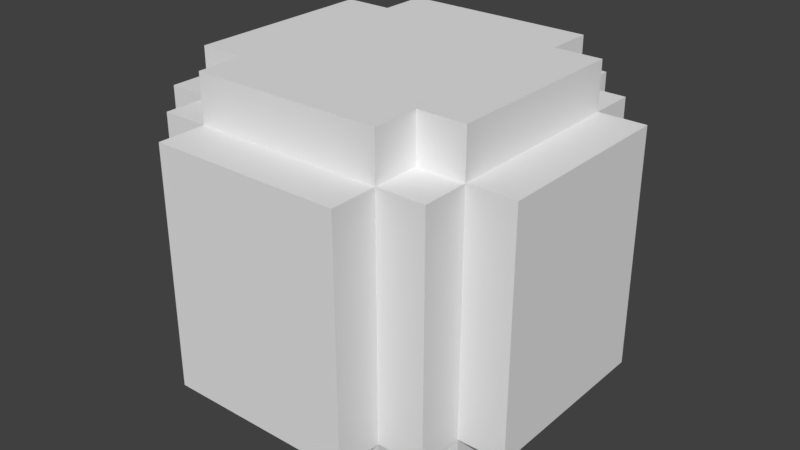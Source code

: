 # Source: Barrel01.blend  (saved by Blender 2.79.0; exported with 4.5.12 LTS)
import bpy
from mathutils import Matrix  # noqa: F401  (used for matrix-valued properties, if any)

bpy.ops.wm.read_factory_settings(use_empty=True)
scene = bpy.context.scene
scene.name = 'Scene'

# ---- collections
col_collection_1 = bpy.data.collections.new('Collection 1'); scene.collection.children.link(col_collection_1)

# ---- world
world_world = bpy.data.worlds.new('World'); scene.world = world_world
world_world.color = (0.05088, 0.05088, 0.05088)
world_world.use_sun_shadow = False
world_world.sun_shadow_jitter_overblur = 0.0
world_world.cycles.sampling_method = 'MANUAL'

# ---- meshes
me_barrel01_001 = bpy.data.meshes.new('barrel01.001')
me_barrel01_001.from_pydata([(-0.2, -0.3, 0.0), (-0.2, -0.3, 0.1), (-0.2, -0.2, 0.1), (-0.2, -0.2, 0.0), (-0.3, -0.2, 0.0), (-0.3, -0.2, 0.1), (-0.3, -0.1, 0.1), (-0.3, -0.1, 0.0), (-0.3, -0.1, 0.0), (-0.3, -0.1, 0.1), (-0.3, 0.0, 0.1), (-0.3, 0.0, 0.0), (-0.3, 0.0, 0.0), (-0.3, 0.0, 0.1), (-0.3, 0.1, 0.1), (-0.3, 0.1, 0.0), (-0.3, 0.1, 0.0), (-0.3, 0.1, 0.1), (-0.3, 0.2, 0.1), (-0.3, 0.2, 0.0), (-0.2, 0.2, 0.0), (-0.2, 0.2, 0.1), (-0.2, 0.3, 0.1), (-0.2, 0.3, 0.0), (-0.2, -0.4, 0.1), (-0.2, -0.4, 0.2), (-0.2, -0.3, 0.2), (-0.2, -0.3, 0.1), (-0.3, -0.3, 0.1), (-0.3, -0.3, 0.2), (-0.3, -0.2, 0.2), (-0.3, -0.2, 0.1), (-0.4, -0.2, 0.1), (-0.4, -0.2, 0.2), (-0.4, -0.1, 0.2), (-0.4, -0.1, 0.1), (-0.4, -0.1, 0.1), (-0.4, -0.1, 0.2), (-0.4, 0.0, 0.2), (-0.4, 0.0, 0.1), (-0.4, 0.0, 0.1), (-0.4, 0.0, 0.2), (-0.4, 0.1, 0.2), (-0.4, 0.1, 0.1), (-0.4, 0.1, 0.1), (-0.4, 0.1, 0.2), (-0.4, 0.2, 0.2), (-0.4, 0.2, 0.1), (-0.3, 0.2, 0.1), (-0.3, 0.2, 0.2), (-0.3, 0.3, 0.2), (-0.3, 0.3, 0.1), (-0.2, 0.3, 0.1), (-0.2, 0.3, 0.2), (-0.2, 0.4, 0.2), (-0.2, 0.4, 0.1), (-0.2, -0.4, 0.2), (-0.2, -0.4, 0.3), (-0.2, -0.3, 0.3), (-0.2, -0.3, 0.2), (-0.3, -0.3, 0.2), (-0.3, -0.3, 0.3), (-0.3, -0.2, 0.3), (-0.3, -0.2, 0.2), (-0.4, -0.2, 0.2), (-0.4, -0.2, 0.3), (-0.4, -0.1, 0.3), (-0.4, -0.1, 0.2), (-0.4, -0.1, 0.2), (-0.4, -0.1, 0.3), (-0.4, 0.0, 0.3), (-0.4, 0.0, 0.2), (-0.4, 0.0, 0.2), (-0.4, 0.0, 0.3), (-0.4, 0.1, 0.3), (-0.4, 0.1, 0.2), (-0.4, 0.1, 0.2), (-0.4, 0.1, 0.3), (-0.4, 0.2, 0.3), (-0.4, 0.2, 0.2), (-0.3, 0.2, 0.2), (-0.3, 0.2, 0.3), (-0.3, 0.3, 0.3), (-0.3, 0.3, 0.2), (-0.2, 0.3, 0.2), (-0.2, 0.3, 0.3), (-0.2, 0.4, 0.3), (-0.2, 0.4, 0.2), (-0.2, -0.4, 0.3), (-0.2, -0.4, 0.4), (-0.2, -0.3, 0.4), (-0.2, -0.3, 0.3), (-0.3, -0.3, 0.3), (-0.3, -0.3, 0.4), (-0.3, -0.2, 0.4), (-0.3, -0.2, 0.3), (-0.4, -0.2, 0.3), (-0.4, -0.2, 0.4), (-0.4, -0.1, 0.4), (-0.4, -0.1, 0.3), (-0.4, -0.1, 0.3), (-0.4, -0.1, 0.4), (-0.4, 0.0, 0.4), (-0.4, 0.0, 0.3), (-0.4, 0.0, 0.3), (-0.4, 0.0, 0.4), (-0.4, 0.1, 0.4), (-0.4, 0.1, 0.3), (-0.4, 0.1, 0.3), (-0.4, 0.1, 0.4), (-0.4, 0.2, 0.4), (-0.4, 0.2, 0.3), (-0.3, 0.2, 0.3), (-0.3, 0.2, 0.4), (-0.3, 0.3, 0.4), (-0.3, 0.3, 0.3), (-0.2, 0.3, 0.3), (-0.2, 0.3, 0.4), (-0.2, 0.4, 0.4), (-0.2, 0.4, 0.3), (-0.2, -0.4, 0.4), (-0.2, -0.4, 0.5), (-0.2, -0.3, 0.5), (-0.2, -0.3, 0.4), (-0.3, -0.3, 0.4), (-0.3, -0.3, 0.5), (-0.3, -0.2, 0.5), (-0.3, -0.2, 0.4), (-0.4, -0.2, 0.4), (-0.4, -0.2, 0.5), (-0.4, -0.1, 0.5), (-0.4, -0.1, 0.4), (-0.4, -0.1, 0.4), (-0.4, -0.1, 0.5), (-0.4, 0.0, 0.5), (-0.4, 0.0, 0.4), (-0.4, 0.0, 0.4), (-0.4, 0.0, 0.5), (-0.4, 0.1, 0.5), (-0.4, 0.1, 0.4), (-0.4, 0.1, 0.4), (-0.4, 0.1, 0.5), (-0.4, 0.2, 0.5), (-0.4, 0.2, 0.4), (-0.3, 0.2, 0.4), (-0.3, 0.2, 0.5), (-0.3, 0.3, 0.5), (-0.3, 0.3, 0.4), (-0.2, 0.3, 0.4), (-0.2, 0.3, 0.5), (-0.2, 0.4, 0.5), (-0.2, 0.4, 0.4), (-0.2, -0.4, 0.5), (-0.2, -0.4, 0.6), (-0.2, -0.3, 0.6), (-0.2, -0.3, 0.5), (-0.3, -0.3, 0.5), (-0.3, -0.3, 0.6), (-0.3, -0.2, 0.6), (-0.3, -0.2, 0.5), (-0.4, -0.2, 0.5), (-0.4, -0.2, 0.6), (-0.4, -0.1, 0.6), (-0.4, -0.1, 0.5), (-0.4, -0.1, 0.5), (-0.4, -0.1, 0.6), (-0.4, 0.0, 0.6), (-0.4, 0.0, 0.5), (-0.4, 0.0, 0.5), (-0.4, 0.0, 0.6), (-0.4, 0.1, 0.6), (-0.4, 0.1, 0.5), (-0.4, 0.1, 0.5), (-0.4, 0.1, 0.6), (-0.4, 0.2, 0.6), (-0.4, 0.2, 0.5), (-0.3, 0.2, 0.5), (-0.3, 0.2, 0.6), (-0.3, 0.3, 0.6), (-0.3, 0.3, 0.5), (-0.2, 0.3, 0.5), (-0.2, 0.3, 0.6), (-0.2, 0.4, 0.6), (-0.2, 0.4, 0.5), (-0.2, -0.3, 0.6), (-0.2, -0.3, 0.7), (-0.2, -0.2, 0.7), (-0.2, -0.2, 0.6), (-0.3, -0.2, 0.6), (-0.3, -0.2, 0.7), (-0.3, -0.1, 0.7), (-0.3, -0.1, 0.6), (-0.3, -0.1, 0.6), (-0.3, -0.1, 0.7), (-0.3, 0.0, 0.7), (-0.3, 0.0, 0.6), (-0.3, 0.0, 0.6), (-0.3, 0.0, 0.7), (-0.3, 0.1, 0.7), (-0.3, 0.1, 0.6), (-0.3, 0.1, 0.6), (-0.3, 0.1, 0.7), (-0.3, 0.2, 0.7), (-0.3, 0.2, 0.6), (-0.2, 0.2, 0.6), (-0.2, 0.2, 0.7), (-0.2, 0.3, 0.7), (-0.2, 0.3, 0.6), (0.2, -0.3, 0.0), (0.2, -0.2, 0.0), (0.2, -0.2, 0.1), (0.2, -0.3, 0.1), (0.3, -0.2, 0.0), (0.3, -0.1, 0.0), (0.3, -0.1, 0.1), (0.3, -0.2, 0.1), (0.3, -0.1, 0.0), (0.3, 0.0, 0.0), (0.3, 0.0, 0.1), (0.3, -0.1, 0.1), (0.3, 0.0, 0.0), (0.3, 0.1, 0.0), (0.3, 0.1, 0.1), (0.3, 0.0, 0.1), (0.3, 0.1, 0.0), (0.3, 0.2, 0.0), (0.3, 0.2, 0.1), (0.3, 0.1, 0.1), (0.2, 0.2, 0.0), (0.2, 0.3, 0.0), (0.2, 0.3, 0.1), (0.2, 0.2, 0.1), (0.2, -0.4, 0.1), (0.2, -0.3, 0.1), (0.2, -0.3, 0.2), (0.2, -0.4, 0.2), (0.3, -0.3, 0.1), (0.3, -0.2, 0.1), (0.3, -0.2, 0.2), (0.3, -0.3, 0.2), (0.4, -0.2, 0.1), (0.4, -0.1, 0.1), (0.4, -0.1, 0.2), (0.4, -0.2, 0.2), (0.4, -0.1, 0.1), (0.4, 0.0, 0.1), (0.4, 0.0, 0.2), (0.4, -0.1, 0.2), (0.4, 0.0, 0.1), (0.4, 0.1, 0.1), (0.4, 0.1, 0.2), (0.4, 0.0, 0.2), (0.4, 0.1, 0.1), (0.4, 0.2, 0.1), (0.4, 0.2, 0.2), (0.4, 0.1, 0.2), (0.3, 0.2, 0.1), (0.3, 0.3, 0.1), (0.3, 0.3, 0.2), (0.3, 0.2, 0.2), (0.2, 0.3, 0.1), (0.2, 0.4, 0.1), (0.2, 0.4, 0.2), (0.2, 0.3, 0.2), (0.2, -0.4, 0.2), (0.2, -0.3, 0.2), (0.2, -0.3, 0.3), (0.2, -0.4, 0.3), (0.3, -0.3, 0.2), (0.3, -0.2, 0.2), (0.3, -0.2, 0.3), (0.3, -0.3, 0.3), (0.4, -0.2, 0.2), (0.4, -0.1, 0.2), (0.4, -0.1, 0.3), (0.4, -0.2, 0.3), (0.4, -0.1, 0.2), (0.4, 0.0, 0.2), (0.4, 0.0, 0.3), (0.4, -0.1, 0.3), (0.4, 0.0, 0.2), (0.4, 0.1, 0.2), (0.4, 0.1, 0.3), (0.4, 0.0, 0.3), (0.4, 0.1, 0.2), (0.4, 0.2, 0.2), (0.4, 0.2, 0.3), (0.4, 0.1, 0.3), (0.3, 0.2, 0.2), (0.3, 0.3, 0.2), (0.3, 0.3, 0.3), (0.3, 0.2, 0.3), (0.2, 0.3, 0.2), (0.2, 0.4, 0.2), (0.2, 0.4, 0.3), (0.2, 0.3, 0.3), (0.2, -0.4, 0.3), (0.2, -0.3, 0.3), (0.2, -0.3, 0.4), (0.2, -0.4, 0.4), (0.3, -0.3, 0.3), (0.3, -0.2, 0.3), (0.3, -0.2, 0.4), (0.3, -0.3, 0.4), (0.4, -0.2, 0.3), (0.4, -0.1, 0.3), (0.4, -0.1, 0.4), (0.4, -0.2, 0.4), (0.4, -0.1, 0.3), (0.4, 0.0, 0.3), (0.4, 0.0, 0.4), (0.4, -0.1, 0.4), (0.4, 0.0, 0.3), (0.4, 0.1, 0.3), (0.4, 0.1, 0.4), (0.4, 0.0, 0.4), (0.4, 0.1, 0.3), (0.4, 0.2, 0.3), (0.4, 0.2, 0.4), (0.4, 0.1, 0.4), (0.3, 0.2, 0.3), (0.3, 0.3, 0.3), (0.3, 0.3, 0.4), (0.3, 0.2, 0.4), (0.2, 0.3, 0.3), (0.2, 0.4, 0.3), (0.2, 0.4, 0.4), (0.2, 0.3, 0.4), (0.2, -0.4, 0.4), (0.2, -0.3, 0.4), (0.2, -0.3, 0.5), (0.2, -0.4, 0.5), (0.3, -0.3, 0.4), (0.3, -0.2, 0.4), (0.3, -0.2, 0.5), (0.3, -0.3, 0.5), (0.4, -0.2, 0.4), (0.4, -0.1, 0.4), (0.4, -0.1, 0.5), (0.4, -0.2, 0.5), (0.4, -0.1, 0.4), (0.4, 0.0, 0.4), (0.4, 0.0, 0.5), (0.4, -0.1, 0.5), (0.4, 0.0, 0.4), (0.4, 0.1, 0.4), (0.4, 0.1, 0.5), (0.4, 0.0, 0.5), (0.4, 0.1, 0.4), (0.4, 0.2, 0.4), (0.4, 0.2, 0.5), (0.4, 0.1, 0.5), (0.3, 0.2, 0.4), (0.3, 0.3, 0.4), (0.3, 0.3, 0.5), (0.3, 0.2, 0.5), (0.2, 0.3, 0.4), (0.2, 0.4, 0.4), (0.2, 0.4, 0.5), (0.2, 0.3, 0.5), (0.2, -0.4, 0.5), (0.2, -0.3, 0.5), (0.2, -0.3, 0.6), (0.2, -0.4, 0.6), (0.3, -0.3, 0.5), (0.3, -0.2, 0.5), (0.3, -0.2, 0.6), (0.3, -0.3, 0.6), (0.4, -0.2, 0.5), (0.4, -0.1, 0.5), (0.4, -0.1, 0.6), (0.4, -0.2, 0.6), (0.4, -0.1, 0.5), (0.4, 0.0, 0.5), (0.4, 0.0, 0.6), (0.4, -0.1, 0.6), (0.4, 0.0, 0.5), (0.4, 0.1, 0.5), (0.4, 0.1, 0.6), (0.4, 0.0, 0.6), (0.4, 0.1, 0.5), (0.4, 0.2, 0.5), (0.4, 0.2, 0.6), (0.4, 0.1, 0.6), (0.3, 0.2, 0.5), (0.3, 0.3, 0.5), (0.3, 0.3, 0.6), (0.3, 0.2, 0.6), (0.2, 0.3, 0.5), (0.2, 0.4, 0.5), (0.2, 0.4, 0.6), (0.2, 0.3, 0.6), (0.2, -0.3, 0.6), (0.2, -0.2, 0.6), (0.2, -0.2, 0.7), (0.2, -0.3, 0.7), (0.3, -0.2, 0.6), (0.3, -0.1, 0.6), (0.3, -0.1, 0.7), (0.3, -0.2, 0.7), (0.3, -0.1, 0.6), (0.3, 0.0, 0.6), (0.3, 0.0, 0.7), (0.3, -0.1, 0.7), (0.3, 0.0, 0.6), (0.3, 0.1, 0.6), (0.3, 0.1, 0.7), (0.3, 0.0, 0.7), (0.3, 0.1, 0.6), (0.3, 0.2, 0.6), (0.3, 0.2, 0.7), (0.3, 0.1, 0.7), (0.2, 0.2, 0.6), (0.2, 0.3, 0.6), (0.2, 0.3, 0.7), (0.2, 0.2, 0.7), (-0.2, -0.3, 0.0), (-0.1, -0.3, 0.0), (-0.1, -0.3, 0.1), (-0.2, -0.3, 0.1), (-0.1, -0.3, 0.0), (0.0, -0.3, 0.0), (0.0, -0.3, 0.1), (-0.1, -0.3, 0.1), (0.0, -0.3, 0.0), (0.1, -0.3, 0.0), (0.1, -0.3, 0.1), (0.0, -0.3, 0.1), (0.1, -0.3, 0.0), (0.2, -0.3, 0.0), (0.2, -0.3, 0.1), (0.1, -0.3, 0.1), (-0.3, -0.2, 0.0), (-0.2, -0.2, 0.0), (-0.2, -0.2, 0.1), (-0.3, -0.2, 0.1), (0.2, -0.2, 0.0), (0.3, -0.2, 0.0), (0.3, -0.2, 0.1), (0.2, -0.2, 0.1), (-0.2, -0.4, 0.1), (-0.1, -0.4, 0.1), (-0.1, -0.4, 0.2), (-0.2, -0.4, 0.2), (-0.1, -0.4, 0.1), (0.0, -0.4, 0.1), (0.0, -0.4, 0.2), (-0.1, -0.4, 0.2), (0.0, -0.4, 0.1), (0.1, -0.4, 0.1), (0.1, -0.4, 0.2), (0.0, -0.4, 0.2), (0.1, -0.4, 0.1), (0.2, -0.4, 0.1), (0.2, -0.4, 0.2), (0.1, -0.4, 0.2), (-0.3, -0.3, 0.1), (-0.2, -0.3, 0.1), (-0.2, -0.3, 0.2), (-0.3, -0.3, 0.2), (0.2, -0.3, 0.1), (0.3, -0.3, 0.1), (0.3, -0.3, 0.2), (0.2, -0.3, 0.2), (-0.4, -0.2, 0.1), (-0.3, -0.2, 0.1), (-0.3, -0.2, 0.2), (-0.4, -0.2, 0.2), (0.3, -0.2, 0.1), (0.4, -0.2, 0.1), (0.4, -0.2, 0.2), (0.3, -0.2, 0.2), (-0.2, -0.4, 0.2), (-0.1, -0.4, 0.2), (-0.1, -0.4, 0.3), (-0.2, -0.4, 0.3), (-0.1, -0.4, 0.2), (0.0, -0.4, 0.2), (0.0, -0.4, 0.3), (-0.1, -0.4, 0.3), (0.0, -0.4, 0.2), (0.1, -0.4, 0.2), (0.1, -0.4, 0.3), (0.0, -0.4, 0.3), (0.1, -0.4, 0.2), (0.2, -0.4, 0.2), (0.2, -0.4, 0.3), (0.1, -0.4, 0.3), (-0.3, -0.3, 0.2), (-0.2, -0.3, 0.2), (-0.2, -0.3, 0.3), (-0.3, -0.3, 0.3), (0.2, -0.3, 0.2), (0.3, -0.3, 0.2), (0.3, -0.3, 0.3), (0.2, -0.3, 0.3), (-0.4, -0.2, 0.2), (-0.3, -0.2, 0.2), (-0.3, -0.2, 0.3), (-0.4, -0.2, 0.3), (0.3, -0.2, 0.2), (0.4, -0.2, 0.2), (0.4, -0.2, 0.3), (0.3, -0.2, 0.3), (-0.2, -0.4, 0.3), (-0.1, -0.4, 0.3), (-0.1, -0.4, 0.4), (-0.2, -0.4, 0.4), (-0.1, -0.4, 0.3), (0.0, -0.4, 0.3), (0.0, -0.4, 0.4), (-0.1, -0.4, 0.4), (0.0, -0.4, 0.3), (0.1, -0.4, 0.3), (0.1, -0.4, 0.4), (0.0, -0.4, 0.4), (0.1, -0.4, 0.3), (0.2, -0.4, 0.3), (0.2, -0.4, 0.4), (0.1, -0.4, 0.4), (-0.3, -0.3, 0.3), (-0.2, -0.3, 0.3), (-0.2, -0.3, 0.4), (-0.3, -0.3, 0.4), (0.2, -0.3, 0.3), (0.3, -0.3, 0.3), (0.3, -0.3, 0.4), (0.2, -0.3, 0.4), (-0.4, -0.2, 0.3), (-0.3, -0.2, 0.3), (-0.3, -0.2, 0.4), (-0.4, -0.2, 0.4), (0.3, -0.2, 0.3), (0.4, -0.2, 0.3), (0.4, -0.2, 0.4), (0.3, -0.2, 0.4), (-0.2, -0.4, 0.4), (-0.1, -0.4, 0.4), (-0.1, -0.4, 0.5), (-0.2, -0.4, 0.5), (-0.1, -0.4, 0.4), (0.0, -0.4, 0.4), (0.0, -0.4, 0.5), (-0.1, -0.4, 0.5), (0.0, -0.4, 0.4), (0.1, -0.4, 0.4), (0.1, -0.4, 0.5), (0.0, -0.4, 0.5), (0.1, -0.4, 0.4), (0.2, -0.4, 0.4), (0.2, -0.4, 0.5), (0.1, -0.4, 0.5), (-0.3, -0.3, 0.4), (-0.2, -0.3, 0.4), (-0.2, -0.3, 0.5), (-0.3, -0.3, 0.5), (0.2, -0.3, 0.4), (0.3, -0.3, 0.4), (0.3, -0.3, 0.5), (0.2, -0.3, 0.5), (-0.4, -0.2, 0.4), (-0.3, -0.2, 0.4), (-0.3, -0.2, 0.5), (-0.4, -0.2, 0.5), (0.3, -0.2, 0.4), (0.4, -0.2, 0.4), (0.4, -0.2, 0.5), (0.3, -0.2, 0.5), (-0.2, -0.4, 0.5), (-0.1, -0.4, 0.5), (-0.1, -0.4, 0.6), (-0.2, -0.4, 0.6), (-0.1, -0.4, 0.5), (0.0, -0.4, 0.5), (0.0, -0.4, 0.6), (-0.1, -0.4, 0.6), (0.0, -0.4, 0.5), (0.1, -0.4, 0.5), (0.1, -0.4, 0.6), (0.0, -0.4, 0.6), (0.1, -0.4, 0.5), (0.2, -0.4, 0.5), (0.2, -0.4, 0.6), (0.1, -0.4, 0.6), (-0.3, -0.3, 0.5), (-0.2, -0.3, 0.5), (-0.2, -0.3, 0.6), (-0.3, -0.3, 0.6), (0.2, -0.3, 0.5), (0.3, -0.3, 0.5), (0.3, -0.3, 0.6), (0.2, -0.3, 0.6), (-0.4, -0.2, 0.5), (-0.3, -0.2, 0.5), (-0.3, -0.2, 0.6), (-0.4, -0.2, 0.6), (0.3, -0.2, 0.5), (0.4, -0.2, 0.5), (0.4, -0.2, 0.6), (0.3, -0.2, 0.6), (-0.2, -0.3, 0.6), (-0.1, -0.3, 0.6), (-0.1, -0.3, 0.7), (-0.2, -0.3, 0.7), (-0.1, -0.3, 0.6), (0.0, -0.3, 0.6), (0.0, -0.3, 0.7), (-0.1, -0.3, 0.7), (0.0, -0.3, 0.6), (0.1, -0.3, 0.6), (0.1, -0.3, 0.7), (0.0, -0.3, 0.7), (0.1, -0.3, 0.6), (0.2, -0.3, 0.6), (0.2, -0.3, 0.7), (0.1, -0.3, 0.7), (-0.3, -0.2, 0.6), (-0.2, -0.2, 0.6), (-0.2, -0.2, 0.7), (-0.3, -0.2, 0.7), (0.2, -0.2, 0.6), (0.3, -0.2, 0.6), (0.3, -0.2, 0.7), (0.2, -0.2, 0.7), (-0.3, 0.2, 0.0), (-0.3, 0.2, 0.1), (-0.2, 0.2, 0.1), (-0.2, 0.2, 0.0), (0.2, 0.2, 0.0), (0.2, 0.2, 0.1), (0.3, 0.2, 0.1), (0.3, 0.2, 0.0), (-0.2, 0.3, 0.0), (-0.2, 0.3, 0.1), (-0.1, 0.3, 0.1), (-0.1, 0.3, 0.0), (-0.1, 0.3, 0.0), (-0.1, 0.3, 0.1), (0.0, 0.3, 0.1), (0.0, 0.3, 0.0), (0.0, 0.3, 0.0), (0.0, 0.3, 0.1), (0.1, 0.3, 0.1), (0.1, 0.3, 0.0), (0.1, 0.3, 0.0), (0.1, 0.3, 0.1), (0.2, 0.3, 0.1), (0.2, 0.3, 0.0), (-0.4, 0.2, 0.1), (-0.4, 0.2, 0.2), (-0.3, 0.2, 0.2), (-0.3, 0.2, 0.1), (0.3, 0.2, 0.1), (0.3, 0.2, 0.2), (0.4, 0.2, 0.2), (0.4, 0.2, 0.1), (-0.3, 0.3, 0.1), (-0.3, 0.3, 0.2), (-0.2, 0.3, 0.2), (-0.2, 0.3, 0.1), (0.2, 0.3, 0.1), (0.2, 0.3, 0.2), (0.3, 0.3, 0.2), (0.3, 0.3, 0.1), (-0.2, 0.4, 0.1), (-0.2, 0.4, 0.2), (-0.1, 0.4, 0.2), (-0.1, 0.4, 0.1), (-0.1, 0.4, 0.1), (-0.1, 0.4, 0.2), (0.0, 0.4, 0.2), (0.0, 0.4, 0.1), (0.0, 0.4, 0.1), (0.0, 0.4, 0.2), (0.1, 0.4, 0.2), (0.1, 0.4, 0.1), (0.1, 0.4, 0.1), (0.1, 0.4, 0.2), (0.2, 0.4, 0.2), (0.2, 0.4, 0.1), (-0.4, 0.2, 0.2), (-0.4, 0.2, 0.3), (-0.3, 0.2, 0.3), (-0.3, 0.2, 0.2), (0.3, 0.2, 0.2), (0.3, 0.2, 0.3), (0.4, 0.2, 0.3), (0.4, 0.2, 0.2), (-0.3, 0.3, 0.2), (-0.3, 0.3, 0.3), (-0.2, 0.3, 0.3), (-0.2, 0.3, 0.2), (0.2, 0.3, 0.2), (0.2, 0.3, 0.3), (0.3, 0.3, 0.3), (0.3, 0.3, 0.2), (-0.2, 0.4, 0.2), (-0.2, 0.4, 0.3), (-0.1, 0.4, 0.3), (-0.1, 0.4, 0.2), (-0.1, 0.4, 0.2), (-0.1, 0.4, 0.3), (0.0, 0.4, 0.3), (0.0, 0.4, 0.2), (0.0, 0.4, 0.2), (0.0, 0.4, 0.3), (0.1, 0.4, 0.3), (0.1, 0.4, 0.2), (0.1, 0.4, 0.2), (0.1, 0.4, 0.3), (0.2, 0.4, 0.3), (0.2, 0.4, 0.2), (-0.4, 0.2, 0.3), (-0.4, 0.2, 0.4), (-0.3, 0.2, 0.4), (-0.3, 0.2, 0.3), (0.3, 0.2, 0.3), (0.3, 0.2, 0.4), (0.4, 0.2, 0.4), (0.4, 0.2, 0.3), (-0.3, 0.3, 0.3), (-0.3, 0.3, 0.4), (-0.2, 0.3, 0.4), (-0.2, 0.3, 0.3), (0.2, 0.3, 0.3), (0.2, 0.3, 0.4), (0.3, 0.3, 0.4), (0.3, 0.3, 0.3), (-0.2, 0.4, 0.3), (-0.2, 0.4, 0.4), (-0.1, 0.4, 0.4), (-0.1, 0.4, 0.3), (-0.1, 0.4, 0.3), (-0.1, 0.4, 0.4), (0.0, 0.4, 0.4), (0.0, 0.4, 0.3), (0.0, 0.4, 0.3), (0.0, 0.4, 0.4), (0.1, 0.4, 0.4), (0.1, 0.4, 0.3), (0.1, 0.4, 0.3), (0.1, 0.4, 0.4), (0.2, 0.4, 0.4), (0.2, 0.4, 0.3), (-0.4, 0.2, 0.4), (-0.4, 0.2, 0.5), (-0.3, 0.2, 0.5), (-0.3, 0.2, 0.4), (0.3, 0.2, 0.4), (0.3, 0.2, 0.5), (0.4, 0.2, 0.5), (0.4, 0.2, 0.4), (-0.3, 0.3, 0.4), (-0.3, 0.3, 0.5), (-0.2, 0.3, 0.5), (-0.2, 0.3, 0.4), (0.2, 0.3, 0.4), (0.2, 0.3, 0.5), (0.3, 0.3, 0.5), (0.3, 0.3, 0.4), (-0.2, 0.4, 0.4), (-0.2, 0.4, 0.5), (-0.1, 0.4, 0.5), (-0.1, 0.4, 0.4), (-0.1, 0.4, 0.4), (-0.1, 0.4, 0.5), (0.0, 0.4, 0.5), (0.0, 0.4, 0.4), (0.0, 0.4, 0.4), (0.0, 0.4, 0.5), (0.1, 0.4, 0.5), (0.1, 0.4, 0.4), (0.1, 0.4, 0.4), (0.1, 0.4, 0.5), (0.2, 0.4, 0.5), (0.2, 0.4, 0.4), (-0.4, 0.2, 0.5), (-0.4, 0.2, 0.6), (-0.3, 0.2, 0.6), (-0.3, 0.2, 0.5), (0.3, 0.2, 0.5), (0.3, 0.2, 0.6), (0.4, 0.2, 0.6), (0.4, 0.2, 0.5), (-0.3, 0.3, 0.5), (-0.3, 0.3, 0.6), (-0.2, 0.3, 0.6), (-0.2, 0.3, 0.5), (0.2, 0.3, 0.5), (0.2, 0.3, 0.6), (0.3, 0.3, 0.6), (0.3, 0.3, 0.5), (-0.2, 0.4, 0.5), (-0.2, 0.4, 0.6), (-0.1, 0.4, 0.6), (-0.1, 0.4, 0.5), (-0.1, 0.4, 0.5), (-0.1, 0.4, 0.6), (0.0, 0.4, 0.6), (0.0, 0.4, 0.5), (0.0, 0.4, 0.5), (0.0, 0.4, 0.6), (0.1, 0.4, 0.6), (0.1, 0.4, 0.5), (0.1, 0.4, 0.5), (0.1, 0.4, 0.6), (0.2, 0.4, 0.6), (0.2, 0.4, 0.5), (-0.3, 0.2, 0.6), (-0.3, 0.2, 0.7), (-0.2, 0.2, 0.7), (-0.2, 0.2, 0.6), (0.2, 0.2, 0.6), (0.2, 0.2, 0.7), (0.3, 0.2, 0.7), (0.3, 0.2, 0.6), (-0.2, 0.3, 0.6), (-0.2, 0.3, 0.7), (-0.1, 0.3, 0.7), (-0.1, 0.3, 0.6), (-0.1, 0.3, 0.6), (-0.1, 0.3, 0.7), (0.0, 0.3, 0.7), (0.0, 0.3, 0.6), (0.0, 0.3, 0.6), (0.0, 0.3, 0.7), (0.1, 0.3, 0.7), (0.1, 0.3, 0.6), (0.1, 0.3, 0.6), (0.1, 0.3, 0.7), (0.2, 0.3, 0.7), (0.2, 0.3, 0.6), (-0.2, -0.3, 0.0), (-0.2, -0.2, 0.0), (-0.1, -0.2, 0.0), (-0.1, -0.3, 0.0), (-0.1, -0.3, 0.0), (-0.1, -0.2, 0.0), (0.0, -0.2, 0.0), (0.0, -0.3, 0.0), (0.0, -0.3, 0.0), (0.0, -0.2, 0.0), (0.1, -0.2, 0.0), (0.1, -0.3, 0.0), (0.1, -0.3, 0.0), (0.1, -0.2, 0.0), (0.2, -0.2, 0.0), (0.2, -0.3, 0.0), (-0.3, -0.2, 0.0), (-0.3, -0.1, 0.0), (-0.2, -0.1, 0.0), (-0.2, -0.2, 0.0), (-0.2, -0.2, 0.0), (-0.2, -0.1, 0.0), (-0.1, -0.1, 0.0), (-0.1, -0.2, 0.0), (-0.1, -0.2, 0.0), (-0.1, -0.1, 0.0), (0.0, -0.1, 0.0), (0.0, -0.2, 0.0), (0.0, -0.2, 0.0), (0.0, -0.1, 0.0), (0.1, -0.1, 0.0), (0.1, -0.2, 0.0), (0.1, -0.2, 0.0), (0.1, -0.1, 0.0), (0.2, -0.1, 0.0), (0.2, -0.2, 0.0), (0.2, -0.2, 0.0), (0.2, -0.1, 0.0), (0.3, -0.1, 0.0), (0.3, -0.2, 0.0), (-0.3, -0.1, 0.0), (-0.3, 0.0, 0.0), (-0.2, 0.0, 0.0), (-0.2, -0.1, 0.0), (-0.2, -0.1, 0.0), (-0.2, 0.0, 0.0), (-0.1, 0.0, 0.0), (-0.1, -0.1, 0.0), (-0.1, -0.1, 0.0), (-0.1, 0.0, 0.0), (0.0, 0.0, 0.0), (0.0, -0.1, 0.0), (0.0, -0.1, 0.0), (0.0, 0.0, 0.0), (0.1, 0.0, 0.0), (0.1, -0.1, 0.0), (0.1, -0.1, 0.0), (0.1, 0.0, 0.0), (0.2, 0.0, 0.0), (0.2, -0.1, 0.0), (0.2, -0.1, 0.0), (0.2, 0.0, 0.0), (0.3, 0.0, 0.0), (0.3, -0.1, 0.0), (-0.3, 0.0, 0.0), (-0.3, 0.1, 0.0), (-0.2, 0.1, 0.0), (-0.2, 0.0, 0.0), (-0.2, 0.0, 0.0), (-0.2, 0.1, 0.0), (-0.1, 0.1, 0.0), (-0.1, 0.0, 0.0), (-0.1, 0.0, 0.0), (-0.1, 0.1, 0.0), (0.0, 0.1, 0.0), (0.0, 0.0, 0.0), (0.0, 0.0, 0.0), (0.0, 0.1, 0.0), (0.1, 0.1, 0.0), (0.1, 0.0, 0.0), (0.1, 0.0, 0.0), (0.1, 0.1, 0.0), (0.2, 0.1, 0.0), (0.2, 0.0, 0.0), (0.2, 0.0, 0.0), (0.2, 0.1, 0.0), (0.3, 0.1, 0.0), (0.3, 0.0, 0.0), (-0.3, 0.1, 0.0), (-0.3, 0.2, 0.0), (-0.2, 0.2, 0.0), (-0.2, 0.1, 0.0), (-0.2, 0.1, 0.0), (-0.2, 0.2, 0.0), (-0.1, 0.2, 0.0), (-0.1, 0.1, 0.0), (-0.1, 0.1, 0.0), (-0.1, 0.2, 0.0), (0.0, 0.2, 0.0), (0.0, 0.1, 0.0), (0.0, 0.1, 0.0), (0.0, 0.2, 0.0), (0.1, 0.2, 0.0), (0.1, 0.1, 0.0), (0.1, 0.1, 0.0), (0.1, 0.2, 0.0), (0.2, 0.2, 0.0), (0.2, 0.1, 0.0), (0.2, 0.1, 0.0), (0.2, 0.2, 0.0), (0.3, 0.2, 0.0), (0.3, 0.1, 0.0), (-0.2, 0.2, 0.0), (-0.2, 0.3, 0.0), (-0.1, 0.3, 0.0), (-0.1, 0.2, 0.0), (-0.1, 0.2, 0.0), (-0.1, 0.3, 0.0), (0.0, 0.3, 0.0), (0.0, 0.2, 0.0), (0.0, 0.2, 0.0), (0.0, 0.3, 0.0), (0.1, 0.3, 0.0), (0.1, 0.2, 0.0), (0.1, 0.2, 0.0), (0.1, 0.3, 0.0), (0.2, 0.3, 0.0), (0.2, 0.2, 0.0), (-0.2, -0.4, 0.1), (-0.2, -0.3, 0.1), (-0.1, -0.3, 0.1), (-0.1, -0.4, 0.1), (-0.1, -0.4, 0.1), (-0.1, -0.3, 0.1), (0.0, -0.3, 0.1), (0.0, -0.4, 0.1), (0.0, -0.4, 0.1), (0.0, -0.3, 0.1), (0.1, -0.3, 0.1), (0.1, -0.4, 0.1), (0.1, -0.4, 0.1), (0.1, -0.3, 0.1), (0.2, -0.3, 0.1), (0.2, -0.4, 0.1), (-0.3, -0.3, 0.1), (-0.3, -0.2, 0.1), (-0.2, -0.2, 0.1), (-0.2, -0.3, 0.1), (0.2, -0.3, 0.1), (0.2, -0.2, 0.1), (0.3, -0.2, 0.1), (0.3, -0.3, 0.1), (-0.4, -0.2, 0.1), (-0.4, -0.1, 0.1), (-0.3, -0.1, 0.1), (-0.3, -0.2, 0.1), (0.3, -0.2, 0.1), (0.3, -0.1, 0.1), (0.4, -0.1, 0.1), (0.4, -0.2, 0.1), (-0.4, -0.1, 0.1), (-0.4, 0.0, 0.1), (-0.3, 0.0, 0.1), (-0.3, -0.1, 0.1), (0.3, -0.1, 0.1), (0.3, 0.0, 0.1), (0.4, 0.0, 0.1), (0.4, -0.1, 0.1), (-0.4, 0.0, 0.1), (-0.4, 0.1, 0.1), (-0.3, 0.1, 0.1), (-0.3, 0.0, 0.1), (0.3, 0.0, 0.1), (0.3, 0.1, 0.1), (0.4, 0.1, 0.1), (0.4, 0.0, 0.1), (-0.4, 0.1, 0.1), (-0.4, 0.2, 0.1), (-0.3, 0.2, 0.1), (-0.3, 0.1, 0.1), (0.3, 0.1, 0.1), (0.3, 0.2, 0.1), (0.4, 0.2, 0.1), (0.4, 0.1, 0.1), (-0.3, 0.2, 0.1), (-0.3, 0.3, 0.1), (-0.2, 0.3, 0.1), (-0.2, 0.2, 0.1), (0.2, 0.2, 0.1), (0.2, 0.3, 0.1), (0.3, 0.3, 0.1), (0.3, 0.2, 0.1), (-0.2, 0.3, 0.1), (-0.2, 0.4, 0.1), (-0.1, 0.4, 0.1), (-0.1, 0.3, 0.1), (-0.1, 0.3, 0.1), (-0.1, 0.4, 0.1), (0.0, 0.4, 0.1), (0.0, 0.3, 0.1), (0.0, 0.3, 0.1), (0.0, 0.4, 0.1), (0.1, 0.4, 0.1), (0.1, 0.3, 0.1), (0.1, 0.3, 0.1), (0.1, 0.4, 0.1), (0.2, 0.4, 0.1), (0.2, 0.3, 0.1), (-0.2, -0.4, 0.6), (-0.1, -0.4, 0.6), (-0.1, -0.3, 0.6), (-0.2, -0.3, 0.6), (-0.1, -0.4, 0.6), (0.0, -0.4, 0.6), (0.0, -0.3, 0.6), (-0.1, -0.3, 0.6), (0.0, -0.4, 0.6), (0.1, -0.4, 0.6), (0.1, -0.3, 0.6), (0.0, -0.3, 0.6), (0.1, -0.4, 0.6), (0.2, -0.4, 0.6), (0.2, -0.3, 0.6), (0.1, -0.3, 0.6), (-0.3, -0.3, 0.6), (-0.2, -0.3, 0.6), (-0.2, -0.2, 0.6), (-0.3, -0.2, 0.6), (0.2, -0.3, 0.6), (0.3, -0.3, 0.6), (0.3, -0.2, 0.6), (0.2, -0.2, 0.6), (-0.4, -0.2, 0.6), (-0.3, -0.2, 0.6), (-0.3, -0.1, 0.6), (-0.4, -0.1, 0.6), (0.3, -0.2, 0.6), (0.4, -0.2, 0.6), (0.4, -0.1, 0.6), (0.3, -0.1, 0.6), (-0.4, -0.1, 0.6), (-0.3, -0.1, 0.6), (-0.3, 0.0, 0.6), (-0.4, 0.0, 0.6), (0.3, -0.1, 0.6), (0.4, -0.1, 0.6), (0.4, 0.0, 0.6), (0.3, 0.0, 0.6), (-0.4, 0.0, 0.6), (-0.3, 0.0, 0.6), (-0.3, 0.1, 0.6), (-0.4, 0.1, 0.6), (0.3, 0.0, 0.6), (0.4, 0.0, 0.6), (0.4, 0.1, 0.6), (0.3, 0.1, 0.6), (-0.4, 0.1, 0.6), (-0.3, 0.1, 0.6), (-0.3, 0.2, 0.6), (-0.4, 0.2, 0.6), (0.3, 0.1, 0.6), (0.4, 0.1, 0.6), (0.4, 0.2, 0.6), (0.3, 0.2, 0.6), (-0.3, 0.2, 0.6), (-0.2, 0.2, 0.6), (-0.2, 0.3, 0.6), (-0.3, 0.3, 0.6), (0.2, 0.2, 0.6), (0.3, 0.2, 0.6), (0.3, 0.3, 0.6), (0.2, 0.3, 0.6), (-0.2, 0.3, 0.6), (-0.1, 0.3, 0.6), (-0.1, 0.4, 0.6), (-0.2, 0.4, 0.6), (-0.1, 0.3, 0.6), (0.0, 0.3, 0.6), (0.0, 0.4, 0.6), (-0.1, 0.4, 0.6), (0.0, 0.3, 0.6), (0.1, 0.3, 0.6), (0.1, 0.4, 0.6), (0.0, 0.4, 0.6), (0.1, 0.3, 0.6), (0.2, 0.3, 0.6), (0.2, 0.4, 0.6), (0.1, 0.4, 0.6), (-0.2, -0.3, 0.7), (-0.1, -0.3, 0.7), (-0.1, -0.2, 0.7), (-0.2, -0.2, 0.7), (-0.1, -0.3, 0.7), (0.0, -0.3, 0.7), (0.0, -0.2, 0.7), (-0.1, -0.2, 0.7), (0.0, -0.3, 0.7), (0.1, -0.3, 0.7), (0.1, -0.2, 0.7), (0.0, -0.2, 0.7), (0.1, -0.3, 0.7), (0.2, -0.3, 0.7), (0.2, -0.2, 0.7), (0.1, -0.2, 0.7), (-0.3, -0.2, 0.7), (-0.2, -0.2, 0.7), (-0.2, -0.1, 0.7), (-0.3, -0.1, 0.7), (-0.2, -0.2, 0.7), (-0.1, -0.2, 0.7), (-0.1, -0.1, 0.7), (-0.2, -0.1, 0.7), (-0.1, -0.2, 0.7), (0.0, -0.2, 0.7), (0.0, -0.1, 0.7), (-0.1, -0.1, 0.7), (0.0, -0.2, 0.7), (0.1, -0.2, 0.7), (0.1, -0.1, 0.7), (0.0, -0.1, 0.7), (0.1, -0.2, 0.7), (0.2, -0.2, 0.7), (0.2, -0.1, 0.7), (0.1, -0.1, 0.7), (0.2, -0.2, 0.7), (0.3, -0.2, 0.7), (0.3, -0.1, 0.7), (0.2, -0.1, 0.7), (-0.3, -0.1, 0.7), (-0.2, -0.1, 0.7), (-0.2, 0.0, 0.7), (-0.3, 0.0, 0.7), (-0.2, -0.1, 0.7), (-0.1, -0.1, 0.7), (-0.1, 0.0, 0.7), (-0.2, 0.0, 0.7), (-0.1, -0.1, 0.7), (0.0, -0.1, 0.7), (0.0, 0.0, 0.7), (-0.1, 0.0, 0.7), (0.0, -0.1, 0.7), (0.1, -0.1, 0.7), (0.1, 0.0, 0.7), (0.0, 0.0, 0.7), (0.1, -0.1, 0.7), (0.2, -0.1, 0.7), (0.2, 0.0, 0.7), (0.1, 0.0, 0.7), (0.2, -0.1, 0.7), (0.3, -0.1, 0.7), (0.3, 0.0, 0.7), (0.2, 0.0, 0.7), (-0.3, 0.0, 0.7), (-0.2, 0.0, 0.7), (-0.2, 0.1, 0.7), (-0.3, 0.1, 0.7), (-0.2, 0.0, 0.7), (-0.1, 0.0, 0.7), (-0.1, 0.1, 0.7), (-0.2, 0.1, 0.7), (-0.1, 0.0, 0.7), (0.0, 0.0, 0.7), (0.0, 0.1, 0.7), (-0.1, 0.1, 0.7), (0.0, 0.0, 0.7), (0.1, 0.0, 0.7), (0.1, 0.1, 0.7), (0.0, 0.1, 0.7), (0.1, 0.0, 0.7), (0.2, 0.0, 0.7), (0.2, 0.1, 0.7), (0.1, 0.1, 0.7), (0.2, 0.0, 0.7), (0.3, 0.0, 0.7), (0.3, 0.1, 0.7), (0.2, 0.1, 0.7), (-0.3, 0.1, 0.7), (-0.2, 0.1, 0.7), (-0.2, 0.2, 0.7), (-0.3, 0.2, 0.7), (-0.2, 0.1, 0.7), (-0.1, 0.1, 0.7), (-0.1, 0.2, 0.7), (-0.2, 0.2, 0.7), (-0.1, 0.1, 0.7), (0.0, 0.1, 0.7), (0.0, 0.2, 0.7), (-0.1, 0.2, 0.7), (0.0, 0.1, 0.7), (0.1, 0.1, 0.7), (0.1, 0.2, 0.7), (0.0, 0.2, 0.7), (0.1, 0.1, 0.7), (0.2, 0.1, 0.7), (0.2, 0.2, 0.7), (0.1, 0.2, 0.7), (0.2, 0.1, 0.7), (0.3, 0.1, 0.7), (0.3, 0.2, 0.7), (0.2, 0.2, 0.7), (-0.2, 0.2, 0.7), (-0.1, 0.2, 0.7), (-0.1, 0.3, 0.7), (-0.2, 0.3, 0.7), (-0.1, 0.2, 0.7), (0.0, 0.2, 0.7), (0.0, 0.3, 0.7), (-0.1, 0.3, 0.7), (0.0, 0.2, 0.7), (0.1, 0.2, 0.7), (0.1, 0.3, 0.7), (0.0, 0.3, 0.7), (0.1, 0.2, 0.7), (0.2, 0.2, 0.7), (0.2, 0.3, 0.7), (0.1, 0.3, 0.7)], [], [(0, 1, 2, 3), (4, 5, 6, 7), (8, 9, 10, 11), (12, 13, 14, 15), (16, 17, 18, 19), (20, 21, 22, 23), (24, 25, 26, 27), (28, 29, 30, 31), (32, 33, 34, 35), (36, 37, 38, 39), (40, 41, 42, 43), (44, 45, 46, 47), (48, 49, 50, 51), (52, 53, 54, 55), (56, 57, 58, 59), (60, 61, 62, 63), (64, 65, 66, 67), (68, 69, 70, 71), (72, 73, 74, 75), (76, 77, 78, 79), (80, 81, 82, 83), (84, 85, 86, 87), (88, 89, 90, 91), (92, 93, 94, 95), (96, 97, 98, 99), (100, 101, 102, 103), (104, 105, 106, 107), (108, 109, 110, 111), (112, 113, 114, 115), (116, 117, 118, 119), (120, 121, 122, 123), (124, 125, 126, 127), (128, 129, 130, 131), (132, 133, 134, 135), (136, 137, 138, 139), (140, 141, 142, 143), (144, 145, 146, 147), (148, 149, 150, 151), (152, 153, 154, 155), (156, 157, 158, 159), (160, 161, 162, 163), (164, 165, 166, 167), (168, 169, 170, 171), (172, 173, 174, 175), (176, 177, 178, 179), (180, 181, 182, 183), (184, 185, 186, 187), (188, 189, 190, 191), (192, 193, 194, 195), (196, 197, 198, 199), (200, 201, 202, 203), (204, 205, 206, 207), (208, 209, 210, 211), (212, 213, 214, 215), (216, 217, 218, 219), (220, 221, 222, 223), (224, 225, 226, 227), (228, 229, 230, 231), (232, 233, 234, 235), (236, 237, 238, 239), (240, 241, 242, 243), (244, 245, 246, 247), (248, 249, 250, 251), (252, 253, 254, 255), (256, 257, 258, 259), (260, 261, 262, 263), (264, 265, 266, 267), (268, 269, 270, 271), (272, 273, 274, 275), (276, 277, 278, 279), (280, 281, 282, 283), (284, 285, 286, 287), (288, 289, 290, 291), (292, 293, 294, 295), (296, 297, 298, 299), (300, 301, 302, 303), (304, 305, 306, 307), (308, 309, 310, 311), (312, 313, 314, 315), (316, 317, 318, 319), (320, 321, 322, 323), (324, 325, 326, 327), (328, 329, 330, 331), (332, 333, 334, 335), (336, 337, 338, 339), (340, 341, 342, 343), (344, 345, 346, 347), (348, 349, 350, 351), (352, 353, 354, 355), (356, 357, 358, 359), (360, 361, 362, 363), (364, 365, 366, 367), (368, 369, 370, 371), (372, 373, 374, 375), (376, 377, 378, 379), (380, 381, 382, 383), (384, 385, 386, 387), (388, 389, 390, 391), (392, 393, 394, 395), (396, 397, 398, 399), (400, 401, 402, 403), (404, 405, 406, 407), (408, 409, 410, 411), (412, 413, 414, 415), (416, 417, 418, 419), (420, 421, 422, 423), (424, 425, 426, 427), (428, 429, 430, 431), (432, 433, 434, 435), (436, 437, 438, 439), (440, 441, 442, 443), (444, 445, 446, 447), (448, 449, 450, 451), (452, 453, 454, 455), (456, 457, 458, 459), (460, 461, 462, 463), (464, 465, 466, 467), (468, 469, 470, 471), (472, 473, 474, 475), (476, 477, 478, 479), (480, 481, 482, 483), (484, 485, 486, 487), (488, 489, 490, 491), (492, 493, 494, 495), (496, 497, 498, 499), (500, 501, 502, 503), (504, 505, 506, 507), (508, 509, 510, 511), (512, 513, 514, 515), (516, 517, 518, 519), (520, 521, 522, 523), (524, 525, 526, 527), (528, 529, 530, 531), (532, 533, 534, 535), (536, 537, 538, 539), (540, 541, 542, 543), (544, 545, 546, 547), (548, 549, 550, 551), (552, 553, 554, 555), (556, 557, 558, 559), (560, 561, 562, 563), (564, 565, 566, 567), (568, 569, 570, 571), (572, 573, 574, 575), (576, 577, 578, 579), (580, 581, 582, 583), (584, 585, 586, 587), (588, 589, 590, 591), (592, 593, 594, 595), (596, 597, 598, 599), (600, 601, 602, 603), (604, 605, 606, 607), (608, 609, 610, 611), (612, 613, 614, 615), (616, 617, 618, 619), (620, 621, 622, 623), (624, 625, 626, 627), (628, 629, 630, 631), (632, 633, 634, 635), (636, 637, 638, 639), (640, 641, 642, 643), (644, 645, 646, 647), (648, 649, 650, 651), (652, 653, 654, 655), (656, 657, 658, 659), (660, 661, 662, 663), (664, 665, 666, 667), (668, 669, 670, 671), (672, 673, 674, 675), (676, 677, 678, 679), (680, 681, 682, 683), (684, 685, 686, 687), (688, 689, 690, 691), (692, 693, 694, 695), (696, 697, 698, 699), (700, 701, 702, 703), (704, 705, 706, 707), (708, 709, 710, 711), (712, 713, 714, 715), (716, 717, 718, 719), (720, 721, 722, 723), (724, 725, 726, 727), (728, 729, 730, 731), (732, 733, 734, 735), (736, 737, 738, 739), (740, 741, 742, 743), (744, 745, 746, 747), (748, 749, 750, 751), (752, 753, 754, 755), (756, 757, 758, 759), (760, 761, 762, 763), (764, 765, 766, 767), (768, 769, 770, 771), (772, 773, 774, 775), (776, 777, 778, 779), (780, 781, 782, 783), (784, 785, 786, 787), (788, 789, 790, 791), (792, 793, 794, 795), (796, 797, 798, 799), (800, 801, 802, 803), (804, 805, 806, 807), (808, 809, 810, 811), (812, 813, 814, 815), (816, 817, 818, 819), (820, 821, 822, 823), (824, 825, 826, 827), (828, 829, 830, 831), (832, 833, 834, 835), (836, 837, 838, 839), (840, 841, 842, 843), (844, 845, 846, 847), (848, 849, 850, 851), (852, 853, 854, 855), (856, 857, 858, 859), (860, 861, 862, 863), (864, 865, 866, 867), (868, 869, 870, 871), (872, 873, 874, 875), (876, 877, 878, 879), (880, 881, 882, 883), (884, 885, 886, 887), (888, 889, 890, 891), (892, 893, 894, 895), (896, 897, 898, 899), (900, 901, 902, 903), (904, 905, 906, 907), (908, 909, 910, 911), (912, 913, 914, 915), (916, 917, 918, 919), (920, 921, 922, 923), (924, 925, 926, 927), (928, 929, 930, 931), (932, 933, 934, 935), (936, 937, 938, 939), (940, 941, 942, 943), (944, 945, 946, 947), (948, 949, 950, 951), (952, 953, 954, 955), (956, 957, 958, 959), (960, 961, 962, 963), (964, 965, 966, 967), (968, 969, 970, 971), (972, 973, 974, 975), (976, 977, 978, 979), (980, 981, 982, 983), (984, 985, 986, 987), (988, 989, 990, 991), (992, 993, 994, 995), (996, 997, 998, 999), (1000, 1001, 1002, 1003), (1004, 1005, 1006, 1007), (1008, 1009, 1010, 1011), (1012, 1013, 1014, 1015), (1016, 1017, 1018, 1019), (1020, 1021, 1022, 1023), (1024, 1025, 1026, 1027), (1028, 1029, 1030, 1031), (1032, 1033, 1034, 1035), (1036, 1037, 1038, 1039), (1040, 1041, 1042, 1043), (1044, 1045, 1046, 1047), (1048, 1049, 1050, 1051), (1052, 1053, 1054, 1055), (1056, 1057, 1058, 1059), (1060, 1061, 1062, 1063), (1064, 1065, 1066, 1067), (1068, 1069, 1070, 1071), (1072, 1073, 1074, 1075), (1076, 1077, 1078, 1079), (1080, 1081, 1082, 1083), (1084, 1085, 1086, 1087), (1088, 1089, 1090, 1091), (1092, 1093, 1094, 1095), (1096, 1097, 1098, 1099), (1100, 1101, 1102, 1103), (1104, 1105, 1106, 1107), (1108, 1109, 1110, 1111), (1112, 1113, 1114, 1115), (1116, 1117, 1118, 1119), (1120, 1121, 1122, 1123), (1124, 1125, 1126, 1127), (1128, 1129, 1130, 1131), (1132, 1133, 1134, 1135), (1136, 1137, 1138, 1139), (1140, 1141, 1142, 1143), (1144, 1145, 1146, 1147), (1148, 1149, 1150, 1151), (1152, 1153, 1154, 1155), (1156, 1157, 1158, 1159), (1160, 1161, 1162, 1163), (1164, 1165, 1166, 1167), (1168, 1169, 1170, 1171), (1172, 1173, 1174, 1175), (1176, 1177, 1178, 1179), (1180, 1181, 1182, 1183), (1184, 1185, 1186, 1187), (1188, 1189, 1190, 1191), (1192, 1193, 1194, 1195), (1196, 1197, 1198, 1199), (1200, 1201, 1202, 1203), (1204, 1205, 1206, 1207), (1208, 1209, 1210, 1211), (1212, 1213, 1214, 1215), (1216, 1217, 1218, 1219), (1220, 1221, 1222, 1223), (1224, 1225, 1226, 1227), (1228, 1229, 1230, 1231), (1232, 1233, 1234, 1235), (1236, 1237, 1238, 1239), (1240, 1241, 1242, 1243), (1244, 1245, 1246, 1247)])
_ca = me_barrel01_001.color_attributes.new('Col', 'BYTE_COLOR', 'CORNER')
_ca.data.foreach_set('color', [0.0999, 0.04374, 0.0, 1.0, 0.0999, 0.04374, 0.0, 1.0, 0.0999, 0.04374, 0.0, 1.0, 0.0999, 0.04374, 0.0, 1.0, 0.1274, 0.05286, 0.0, 1.0, 0.1274, 0.05286, 0.0, 1.0, 0.1274, 0.05286, 0.0, 1.0, 0.1274, 0.05286, 0.0, 1.0, 0.0999, 0.04374, 0.0, 1.0, 0.0999, 0.04374, 0.0, 1.0, 0.0999, 0.04374, 0.0, 1.0, 0.0999, 0.04374, 0.0, 1.0, 0.1274, 0.05286, 0.0, 1.0, 0.1274, 0.05286, 0.0, 1.0, 0.1274, 0.05286, 0.0, 1.0, 0.1274, 0.05286, 0.0, 1.0, 0.0999, 0.04374, 0.0, 1.0, 0.0999, 0.04374, 0.0, 1.0, 0.0999, 0.04374, 0.0, 1.0, 0.0999, 0.04374, 0.0, 1.0, 0.1274, 0.05286, 0.0, 1.0, 0.1274, 0.05286, 0.0, 1.0, 0.1274, 0.05286, 0.0, 1.0, 0.1274, 0.05286, 0.0, 1.0, 0.2423, 0.2423, 0.2423, 1.0, 0.2423, 0.2423, 0.2423, 1.0, 0.2423, 0.2423, 0.2423, 1.0, 0.2423, 0.2423, 0.2423, 1.0, 0.2423, 0.2423, 0.2423, 1.0, 0.2423, 0.2423, 0.2423, 1.0, 0.2423, 0.2423, 0.2423, 1.0, 0.2423, 0.2423, 0.2423, 1.0, 0.2423, 0.2423, 0.2423, 1.0, 0.2423, 0.2423, 0.2423, 1.0, 0.2423, 0.2423, 0.2423, 1.0, 0.2423, 0.2423, 0.2423, 1.0, 0.2423, 0.2423, 0.2423, 1.0, 0.2423, 0.2423, 0.2423, 1.0, 0.2423, 0.2423, 0.2423, 1.0, 0.2423, 0.2423, 0.2423, 1.0, 0.2423, 0.2423, 0.2423, 1.0, 0.2423, 0.2423, 0.2423, 1.0, 0.2423, 0.2423, 0.2423, 1.0, 0.2423, 0.2423, 0.2423, 1.0, 0.2423, 0.2423, 0.2423, 1.0, 0.2423, 0.2423, 0.2423, 1.0, 0.2423, 0.2423, 0.2423, 1.0, 0.2423, 0.2423, 0.2423, 1.0, 0.2423, 0.2423, 0.2423, 1.0, 0.2423, 0.2423, 0.2423, 1.0, 0.2423, 0.2423, 0.2423, 1.0, 0.2423, 0.2423, 0.2423, 1.0, 0.2423, 0.2423, 0.2423, 1.0, 0.2423, 0.2423, 0.2423, 1.0, 0.2423, 0.2423, 0.2423, 1.0, 0.2423, 0.2423, 0.2423, 1.0, 0.0999, 0.04374, 0.0, 1.0, 0.0999, 0.04374, 0.0, 1.0, 0.0999, 0.04374, 0.0, 1.0, 0.0999, 0.04374, 0.0, 1.0, 0.1274, 0.05286, 0.0, 1.0, 0.1274, 0.05286, 0.0, 1.0, 0.1274, 0.05286, 0.0, 1.0, 0.1274, 0.05286, 0.0, 1.0, 0.0999, 0.04374, 0.0, 1.0, 0.0999, 0.04374, 0.0, 1.0, 0.0999, 0.04374, 0.0, 1.0, 0.0999, 0.04374, 0.0, 1.0, 0.1274, 0.05286, 0.0, 1.0, 0.1274, 0.05286, 0.0, 1.0, 0.1274, 0.05286, 0.0, 1.0, 0.1274, 0.05286, 0.0, 1.0, 0.0999, 0.04374, 0.0, 1.0, 0.0999, 0.04374, 0.0, 1.0, 0.0999, 0.04374, 0.0, 1.0, 0.0999, 0.04374, 0.0, 1.0, 0.1274, 0.05286, 0.0, 1.0, 0.1274, 0.05286, 0.0, 1.0, 0.1274, 0.05286, 0.0, 1.0, 0.1274, 0.05286, 0.0, 1.0, 0.0999, 0.04374, 0.0, 1.0, 0.0999, 0.04374, 0.0, 1.0, 0.0999, 0.04374, 0.0, 1.0, 0.0999, 0.04374, 0.0, 1.0, 0.1274, 0.05286, 0.0, 1.0, 0.1274, 0.05286, 0.0, 1.0, 0.1274, 0.05286, 0.0, 1.0, 0.1274, 0.05286, 0.0, 1.0, 0.0999, 0.04374, 0.0, 1.0, 0.0999, 0.04374, 0.0, 1.0, 0.0999, 0.04374, 0.0, 1.0, 0.0999, 0.04374, 0.0, 1.0, 0.1274, 0.05286, 0.0, 1.0, 0.1274, 0.05286, 0.0, 1.0, 0.1274, 0.05286, 0.0, 1.0, 0.1274, 0.05286, 0.0, 1.0, 0.0999, 0.04374, 0.0, 1.0, 0.0999, 0.04374, 0.0, 1.0, 0.0999, 0.04374, 0.0, 1.0, 0.0999, 0.04374, 0.0, 1.0, 0.1274, 0.05286, 0.0, 1.0, 0.1274, 0.05286, 0.0, 1.0, 0.1274, 0.05286, 0.0, 1.0, 0.1274, 0.05286, 0.0, 1.0, 0.0999, 0.04374, 0.0, 1.0, 0.0999, 0.04374, 0.0, 1.0, 0.0999, 0.04374, 0.0, 1.0, 0.0999, 0.04374, 0.0, 1.0, 0.1274, 0.05286, 0.0, 1.0, 0.1274, 0.05286, 0.0, 1.0, 0.1274, 0.05286, 0.0, 1.0, 0.1274, 0.05286, 0.0, 1.0, 0.0999, 0.04374, 0.0, 1.0, 0.0999, 0.04374, 0.0, 1.0, 0.0999, 0.04374, 0.0, 1.0, 0.0999, 0.04374, 0.0, 1.0, 0.1274, 0.05286, 0.0, 1.0, 0.1274, 0.05286, 0.0, 1.0, 0.1274, 0.05286, 0.0, 1.0, 0.1274, 0.05286, 0.0, 1.0, 0.0999, 0.04374, 0.0, 1.0, 0.0999, 0.04374, 0.0, 1.0, 0.0999, 0.04374, 0.0, 1.0, 0.0999, 0.04374, 0.0, 1.0, 0.1274, 0.05286, 0.0, 1.0, 0.1274, 0.05286, 0.0, 1.0, 0.1274, 0.05286, 0.0, 1.0, 0.1274, 0.05286, 0.0, 1.0, 0.0999, 0.04374, 0.0, 1.0, 0.0999, 0.04374, 0.0, 1.0, 0.0999, 0.04374, 0.0, 1.0, 0.0999, 0.04374, 0.0, 1.0, 0.1274, 0.05286, 0.0, 1.0, 0.1274, 0.05286, 0.0, 1.0, 0.1274, 0.05286, 0.0, 1.0, 0.1274, 0.05286, 0.0, 1.0, 0.0999, 0.04374, 0.0, 1.0, 0.0999, 0.04374, 0.0, 1.0, 0.0999, 0.04374, 0.0, 1.0, 0.0999, 0.04374, 0.0, 1.0, 0.1274, 0.05286, 0.0, 1.0, 0.1274, 0.05286, 0.0, 1.0, 0.1274, 0.05286, 0.0, 1.0, 0.1274, 0.05286, 0.0, 1.0, 0.0999, 0.04374, 0.0, 1.0, 0.0999, 0.04374, 0.0, 1.0, 0.0999, 0.04374, 0.0, 1.0, 0.0999, 0.04374, 0.0, 1.0, 0.1274, 0.05286, 0.0, 1.0, 0.1274, 0.05286, 0.0, 1.0, 0.1274, 0.05286, 0.0, 1.0, 0.1274, 0.05286, 0.0, 1.0, 0.2423, 0.2423, 0.2423, 1.0, 0.2423, 0.2423, 0.2423, 1.0, 0.2423, 0.2423, 0.2423, 1.0, 0.2423, 0.2423, 0.2423, 1.0, 0.2423, 0.2423, 0.2423, 1.0, 0.2423, 0.2423, 0.2423, 1.0, 0.2423, 0.2423, 0.2423, 1.0, 0.2423, 0.2423, 0.2423, 1.0, 0.2423, 0.2423, 0.2423, 1.0, 0.2423, 0.2423, 0.2423, 1.0, 0.2423, 0.2423, 0.2423, 1.0, 0.2423, 0.2423, 0.2423, 1.0, 0.2423, 0.2423, 0.2423, 1.0, 0.2423, 0.2423, 0.2423, 1.0, 0.2423, 0.2423, 0.2423, 1.0, 0.2423, 0.2423, 0.2423, 1.0, 0.2423, 0.2423, 0.2423, 1.0, 0.2423, 0.2423, 0.2423, 1.0, 0.2423, 0.2423, 0.2423, 1.0, 0.2423, 0.2423, 0.2423, 1.0, 0.2423, 0.2423, 0.2423, 1.0, 0.2423, 0.2423, 0.2423, 1.0, 0.2423, 0.2423, 0.2423, 1.0, 0.2423, 0.2423, 0.2423, 1.0, 0.2423, 0.2423, 0.2423, 1.0, 0.2423, 0.2423, 0.2423, 1.0, 0.2423, 0.2423, 0.2423, 1.0, 0.2423, 0.2423, 0.2423, 1.0, 0.2423, 0.2423, 0.2423, 1.0, 0.2423, 0.2423, 0.2423, 1.0, 0.2423, 0.2423, 0.2423, 1.0, 0.2423, 0.2423, 0.2423, 1.0, 0.0999, 0.04374, 0.0, 1.0, 0.0999, 0.04374, 0.0, 1.0, 0.0999, 0.04374, 0.0, 1.0, 0.0999, 0.04374, 0.0, 1.0, 0.1274, 0.05286, 0.0, 1.0, 0.1274, 0.05286, 0.0, 1.0, 0.1274, 0.05286, 0.0, 1.0, 0.1274, 0.05286, 0.0, 1.0, 0.0999, 0.04374, 0.0, 1.0, 0.0999, 0.04374, 0.0, 1.0, 0.0999, 0.04374, 0.0, 1.0, 0.0999, 0.04374, 0.0, 1.0, 0.1274, 0.05286, 0.0, 1.0, 0.1274, 0.05286, 0.0, 1.0, 0.1274, 0.05286, 0.0, 1.0, 0.1274, 0.05286, 0.0, 1.0, 0.0999, 0.04374, 0.0, 1.0, 0.0999, 0.04374, 0.0, 1.0, 0.0999, 0.04374, 0.0, 1.0, 0.0999, 0.04374, 0.0, 1.0, 0.1274, 0.05286, 0.0, 1.0, 0.1274, 0.05286, 0.0, 1.0, 0.1274, 0.05286, 0.0, 1.0, 0.1274, 0.05286, 0.0, 1.0, 0.0999, 0.04374, 0.0, 1.0, 0.0999, 0.04374, 0.0, 1.0, 0.0999, 0.04374, 0.0, 1.0, 0.0999, 0.04374, 0.0, 1.0, 0.1274, 0.05286, 0.0, 1.0, 0.1274, 0.05286, 0.0, 1.0, 0.1274, 0.05286, 0.0, 1.0, 0.1274, 0.05286, 0.0, 1.0, 0.0999, 0.04374, 0.0, 1.0, 0.0999, 0.04374, 0.0, 1.0, 0.0999, 0.04374, 0.0, 1.0, 0.0999, 0.04374, 0.0, 1.0, 0.1274, 0.05286, 0.0, 1.0, 0.1274, 0.05286, 0.0, 1.0, 0.1274, 0.05286, 0.0, 1.0, 0.1274, 0.05286, 0.0, 1.0, 0.0999, 0.04374, 0.0, 1.0, 0.0999, 0.04374, 0.0, 1.0, 0.0999, 0.04374, 0.0, 1.0, 0.0999, 0.04374, 0.0, 1.0, 0.1274, 0.05286, 0.0, 1.0, 0.1274, 0.05286, 0.0, 1.0, 0.1274, 0.05286, 0.0, 1.0, 0.1274, 0.05286, 0.0, 1.0, 0.2423, 0.2423, 0.2423, 1.0, 0.2423, 0.2423, 0.2423, 1.0, 0.2423, 0.2423, 0.2423, 1.0, 0.2423, 0.2423, 0.2423, 1.0, 0.2423, 0.2423, 0.2423, 1.0, 0.2423, 0.2423, 0.2423, 1.0, 0.2423, 0.2423, 0.2423, 1.0, 0.2423, 0.2423, 0.2423, 1.0, 0.2423, 0.2423, 0.2423, 1.0, 0.2423, 0.2423, 0.2423, 1.0, 0.2423, 0.2423, 0.2423, 1.0, 0.2423, 0.2423, 0.2423, 1.0, 0.2423, 0.2423, 0.2423, 1.0, 0.2423, 0.2423, 0.2423, 1.0, 0.2423, 0.2423, 0.2423, 1.0, 0.2423, 0.2423, 0.2423, 1.0, 0.2423, 0.2423, 0.2423, 1.0, 0.2423, 0.2423, 0.2423, 1.0, 0.2423, 0.2423, 0.2423, 1.0, 0.2423, 0.2423, 0.2423, 1.0, 0.2423, 0.2423, 0.2423, 1.0, 0.2423, 0.2423, 0.2423, 1.0, 0.2423, 0.2423, 0.2423, 1.0, 0.2423, 0.2423, 0.2423, 1.0, 0.2423, 0.2423, 0.2423, 1.0, 0.2423, 0.2423, 0.2423, 1.0, 0.2423, 0.2423, 0.2423, 1.0, 0.2423, 0.2423, 0.2423, 1.0, 0.2423, 0.2423, 0.2423, 1.0, 0.2423, 0.2423, 0.2423, 1.0, 0.2423, 0.2423, 0.2423, 1.0, 0.2423, 0.2423, 0.2423, 1.0, 0.1274, 0.05286, 0.0, 1.0, 0.1274, 0.05286, 0.0, 1.0, 0.1274, 0.05286, 0.0, 1.0, 0.1274, 0.05286, 0.0, 1.0, 0.0999, 0.04374, 0.0, 1.0, 0.0999, 0.04374, 0.0, 1.0, 0.0999, 0.04374, 0.0, 1.0, 0.0999, 0.04374, 0.0, 1.0, 0.1274, 0.05286, 0.0, 1.0, 0.1274, 0.05286, 0.0, 1.0, 0.1274, 0.05286, 0.0, 1.0, 0.1274, 0.05286, 0.0, 1.0, 0.0999, 0.04374, 0.0, 1.0, 0.0999, 0.04374, 0.0, 1.0, 0.0999, 0.04374, 0.0, 1.0, 0.0999, 0.04374, 0.0, 1.0, 0.1274, 0.05286, 0.0, 1.0, 0.1274, 0.05286, 0.0, 1.0, 0.1274, 0.05286, 0.0, 1.0, 0.1274, 0.05286, 0.0, 1.0, 0.0999, 0.04374, 0.0, 1.0, 0.0999, 0.04374, 0.0, 1.0, 0.0999, 0.04374, 0.0, 1.0, 0.0999, 0.04374, 0.0, 1.0, 0.1274, 0.05286, 0.0, 1.0, 0.1274, 0.05286, 0.0, 1.0, 0.1274, 0.05286, 0.0, 1.0, 0.1274, 0.05286, 0.0, 1.0, 0.0999, 0.04374, 0.0, 1.0, 0.0999, 0.04374, 0.0, 1.0, 0.0999, 0.04374, 0.0, 1.0, 0.0999, 0.04374, 0.0, 1.0, 0.1274, 0.05286, 0.0, 1.0, 0.1274, 0.05286, 0.0, 1.0, 0.1274, 0.05286, 0.0, 1.0, 0.1274, 0.05286, 0.0, 1.0, 0.0999, 0.04374, 0.0, 1.0, 0.0999, 0.04374, 0.0, 1.0, 0.0999, 0.04374, 0.0, 1.0, 0.0999, 0.04374, 0.0, 1.0, 0.1274, 0.05286, 0.0, 1.0, 0.1274, 0.05286, 0.0, 1.0, 0.1274, 0.05286, 0.0, 1.0, 0.1274, 0.05286, 0.0, 1.0, 0.0999, 0.04374, 0.0, 1.0, 0.0999, 0.04374, 0.0, 1.0, 0.0999, 0.04374, 0.0, 1.0, 0.0999, 0.04374, 0.0, 1.0, 0.1274, 0.05286, 0.0, 1.0, 0.1274, 0.05286, 0.0, 1.0, 0.1274, 0.05286, 0.0, 1.0, 0.1274, 0.05286, 0.0, 1.0, 0.0999, 0.04374, 0.0, 1.0, 0.0999, 0.04374, 0.0, 1.0, 0.0999, 0.04374, 0.0, 1.0, 0.0999, 0.04374, 0.0, 1.0, 0.1274, 0.05286, 0.0, 1.0, 0.1274, 0.05286, 0.0, 1.0, 0.1274, 0.05286, 0.0, 1.0, 0.1274, 0.05286, 0.0, 1.0, 0.0999, 0.04374, 0.0, 1.0, 0.0999, 0.04374, 0.0, 1.0, 0.0999, 0.04374, 0.0, 1.0, 0.0999, 0.04374, 0.0, 1.0, 0.1274, 0.05286, 0.0, 1.0, 0.1274, 0.05286, 0.0, 1.0, 0.1274, 0.05286, 0.0, 1.0, 0.1274, 0.05286, 0.0, 1.0, 0.0999, 0.04374, 0.0, 1.0, 0.0999, 0.04374, 0.0, 1.0, 0.0999, 0.04374, 0.0, 1.0, 0.0999, 0.04374, 0.0, 1.0, 0.1274, 0.05286, 0.0, 1.0, 0.1274, 0.05286, 0.0, 1.0, 0.1274, 0.05286, 0.0, 1.0, 0.1274, 0.05286, 0.0, 1.0, 0.0999, 0.04374, 0.0, 1.0, 0.0999, 0.04374, 0.0, 1.0, 0.0999, 0.04374, 0.0, 1.0, 0.0999, 0.04374, 0.0, 1.0, 0.1274, 0.05286, 0.0, 1.0, 0.1274, 0.05286, 0.0, 1.0, 0.1274, 0.05286, 0.0, 1.0, 0.1274, 0.05286, 0.0, 1.0, 0.0999, 0.04374, 0.0, 1.0, 0.0999, 0.04374, 0.0, 1.0, 0.0999, 0.04374, 0.0, 1.0, 0.0999, 0.04374, 0.0, 1.0, 0.1274, 0.05286, 0.0, 1.0, 0.1274, 0.05286, 0.0, 1.0, 0.1274, 0.05286, 0.0, 1.0, 0.1274, 0.05286, 0.0, 1.0, 0.0999, 0.04374, 0.0, 1.0, 0.0999, 0.04374, 0.0, 1.0, 0.0999, 0.04374, 0.0, 1.0, 0.0999, 0.04374, 0.0, 1.0, 0.2423, 0.2423, 0.2423, 1.0, 0.2423, 0.2423, 0.2423, 1.0, 0.2423, 0.2423, 0.2423, 1.0, 0.2423, 0.2423, 0.2423, 1.0, 0.2423, 0.2423, 0.2423, 1.0, 0.2423, 0.2423, 0.2423, 1.0, 0.2423, 0.2423, 0.2423, 1.0, 0.2423, 0.2423, 0.2423, 1.0, 0.2423, 0.2423, 0.2423, 1.0, 0.2423, 0.2423, 0.2423, 1.0, 0.2423, 0.2423, 0.2423, 1.0, 0.2423, 0.2423, 0.2423, 1.0, 0.2423, 0.2423, 0.2423, 1.0, 0.2423, 0.2423, 0.2423, 1.0, 0.2423, 0.2423, 0.2423, 1.0, 0.2423, 0.2423, 0.2423, 1.0, 0.2423, 0.2423, 0.2423, 1.0, 0.2423, 0.2423, 0.2423, 1.0, 0.2423, 0.2423, 0.2423, 1.0, 0.2423, 0.2423, 0.2423, 1.0, 0.2423, 0.2423, 0.2423, 1.0, 0.2423, 0.2423, 0.2423, 1.0, 0.2423, 0.2423, 0.2423, 1.0, 0.2423, 0.2423, 0.2423, 1.0, 0.2423, 0.2423, 0.2423, 1.0, 0.2423, 0.2423, 0.2423, 1.0, 0.2423, 0.2423, 0.2423, 1.0, 0.2423, 0.2423, 0.2423, 1.0, 0.2423, 0.2423, 0.2423, 1.0, 0.2423, 0.2423, 0.2423, 1.0, 0.2423, 0.2423, 0.2423, 1.0, 0.2423, 0.2423, 0.2423, 1.0, 0.0999, 0.04374, 0.0, 1.0, 0.0999, 0.04374, 0.0, 1.0, 0.0999, 0.04374, 0.0, 1.0, 0.0999, 0.04374, 0.0, 1.0, 0.1274, 0.05286, 0.0, 1.0, 0.1274, 0.05286, 0.0, 1.0, 0.1274, 0.05286, 0.0, 1.0, 0.1274, 0.05286, 0.0, 1.0, 0.0999, 0.04374, 0.0, 1.0, 0.0999, 0.04374, 0.0, 1.0, 0.0999, 0.04374, 0.0, 1.0, 0.0999, 0.04374, 0.0, 1.0, 0.1274, 0.05286, 0.0, 1.0, 0.1274, 0.05286, 0.0, 1.0, 0.1274, 0.05286, 0.0, 1.0, 0.1274, 0.05286, 0.0, 1.0, 0.0999, 0.04374, 0.0, 1.0, 0.0999, 0.04374, 0.0, 1.0, 0.0999, 0.04374, 0.0, 1.0, 0.0999, 0.04374, 0.0, 1.0, 0.1274, 0.05286, 0.0, 1.0, 0.1274, 0.05286, 0.0, 1.0, 0.1274, 0.05286, 0.0, 1.0, 0.1274, 0.05286, 0.0, 1.0, 0.0999, 0.04374, 0.0, 1.0, 0.0999, 0.04374, 0.0, 1.0, 0.0999, 0.04374, 0.0, 1.0, 0.0999, 0.04374, 0.0, 1.0, 0.0999, 0.04374, 0.0, 1.0, 0.0999, 0.04374, 0.0, 1.0, 0.0999, 0.04374, 0.0, 1.0, 0.0999, 0.04374, 0.0, 1.0, 0.0999, 0.04374, 0.0, 1.0, 0.0999, 0.04374, 0.0, 1.0, 0.0999, 0.04374, 0.0, 1.0, 0.0999, 0.04374, 0.0, 1.0, 0.0999, 0.04374, 0.0, 1.0, 0.0999, 0.04374, 0.0, 1.0, 0.0999, 0.04374, 0.0, 1.0, 0.0999, 0.04374, 0.0, 1.0, 0.1274, 0.05286, 0.0, 1.0, 0.1274, 0.05286, 0.0, 1.0, 0.1274, 0.05286, 0.0, 1.0, 0.1274, 0.05286, 0.0, 1.0, 0.1274, 0.05286, 0.0, 1.0, 0.1274, 0.05286, 0.0, 1.0, 0.1274, 0.05286, 0.0, 1.0, 0.1274, 0.05286, 0.0, 1.0, 0.2423, 0.2423, 0.2423, 1.0, 0.2423, 0.2423, 0.2423, 1.0, 0.2423, 0.2423, 0.2423, 1.0, 0.2423, 0.2423, 0.2423, 1.0, 0.2423, 0.2423, 0.2423, 1.0, 0.2423, 0.2423, 0.2423, 1.0, 0.2423, 0.2423, 0.2423, 1.0, 0.2423, 0.2423, 0.2423, 1.0, 0.2423, 0.2423, 0.2423, 1.0, 0.2423, 0.2423, 0.2423, 1.0, 0.2423, 0.2423, 0.2423, 1.0, 0.2423, 0.2423, 0.2423, 1.0, 0.2423, 0.2423, 0.2423, 1.0, 0.2423, 0.2423, 0.2423, 1.0, 0.2423, 0.2423, 0.2423, 1.0, 0.2423, 0.2423, 0.2423, 1.0, 0.2423, 0.2423, 0.2423, 1.0, 0.2423, 0.2423, 0.2423, 1.0, 0.2423, 0.2423, 0.2423, 1.0, 0.2423, 0.2423, 0.2423, 1.0, 0.2423, 0.2423, 0.2423, 1.0, 0.2423, 0.2423, 0.2423, 1.0, 0.2423, 0.2423, 0.2423, 1.0, 0.2423, 0.2423, 0.2423, 1.0, 0.2423, 0.2423, 0.2423, 1.0, 0.2423, 0.2423, 0.2423, 1.0, 0.2423, 0.2423, 0.2423, 1.0, 0.2423, 0.2423, 0.2423, 1.0, 0.2423, 0.2423, 0.2423, 1.0, 0.2423, 0.2423, 0.2423, 1.0, 0.2423, 0.2423, 0.2423, 1.0, 0.2423, 0.2423, 0.2423, 1.0, 0.0999, 0.04374, 0.0, 1.0, 0.0999, 0.04374, 0.0, 1.0, 0.0999, 0.04374, 0.0, 1.0, 0.0999, 0.04374, 0.0, 1.0, 0.1274, 0.05286, 0.0, 1.0, 0.1274, 0.05286, 0.0, 1.0, 0.1274, 0.05286, 0.0, 1.0, 0.1274, 0.05286, 0.0, 1.0, 0.0999, 0.04374, 0.0, 1.0, 0.0999, 0.04374, 0.0, 1.0, 0.0999, 0.04374, 0.0, 1.0, 0.0999, 0.04374, 0.0, 1.0, 0.1274, 0.05286, 0.0, 1.0, 0.1274, 0.05286, 0.0, 1.0, 0.1274, 0.05286, 0.0, 1.0, 0.1274, 0.05286, 0.0, 1.0, 0.1274, 0.05286, 0.0, 1.0, 0.1274, 0.05286, 0.0, 1.0, 0.1274, 0.05286, 0.0, 1.0, 0.1274, 0.05286, 0.0, 1.0, 0.0999, 0.04374, 0.0, 1.0, 0.0999, 0.04374, 0.0, 1.0, 0.0999, 0.04374, 0.0, 1.0, 0.0999, 0.04374, 0.0, 1.0, 0.0999, 0.04374, 0.0, 1.0, 0.0999, 0.04374, 0.0, 1.0, 0.0999, 0.04374, 0.0, 1.0, 0.0999, 0.04374, 0.0, 1.0, 0.1274, 0.05286, 0.0, 1.0, 0.1274, 0.05286, 0.0, 1.0, 0.1274, 0.05286, 0.0, 1.0, 0.1274, 0.05286, 0.0, 1.0, 0.0999, 0.04374, 0.0, 1.0, 0.0999, 0.04374, 0.0, 1.0, 0.0999, 0.04374, 0.0, 1.0, 0.0999, 0.04374, 0.0, 1.0, 0.1274, 0.05286, 0.0, 1.0, 0.1274, 0.05286, 0.0, 1.0, 0.1274, 0.05286, 0.0, 1.0, 0.1274, 0.05286, 0.0, 1.0, 0.0999, 0.04374, 0.0, 1.0, 0.0999, 0.04374, 0.0, 1.0, 0.0999, 0.04374, 0.0, 1.0, 0.0999, 0.04374, 0.0, 1.0, 0.1274, 0.05286, 0.0, 1.0, 0.1274, 0.05286, 0.0, 1.0, 0.1274, 0.05286, 0.0, 1.0, 0.1274, 0.05286, 0.0, 1.0, 0.1274, 0.05286, 0.0, 1.0, 0.1274, 0.05286, 0.0, 1.0, 0.1274, 0.05286, 0.0, 1.0, 0.1274, 0.05286, 0.0, 1.0, 0.0999, 0.04374, 0.0, 1.0, 0.0999, 0.04374, 0.0, 1.0, 0.0999, 0.04374, 0.0, 1.0, 0.0999, 0.04374, 0.0, 1.0, 0.0999, 0.04374, 0.0, 1.0, 0.0999, 0.04374, 0.0, 1.0, 0.0999, 0.04374, 0.0, 1.0, 0.0999, 0.04374, 0.0, 1.0, 0.1274, 0.05286, 0.0, 1.0, 0.1274, 0.05286, 0.0, 1.0, 0.1274, 0.05286, 0.0, 1.0, 0.1274, 0.05286, 0.0, 1.0, 0.0999, 0.04374, 0.0, 1.0, 0.0999, 0.04374, 0.0, 1.0, 0.0999, 0.04374, 0.0, 1.0, 0.0999, 0.04374, 0.0, 1.0, 0.1274, 0.05286, 0.0, 1.0, 0.1274, 0.05286, 0.0, 1.0, 0.1274, 0.05286, 0.0, 1.0, 0.1274, 0.05286, 0.0, 1.0, 0.0999, 0.04374, 0.0, 1.0, 0.0999, 0.04374, 0.0, 1.0, 0.0999, 0.04374, 0.0, 1.0, 0.0999, 0.04374, 0.0, 1.0, 0.1274, 0.05286, 0.0, 1.0, 0.1274, 0.05286, 0.0, 1.0, 0.1274, 0.05286, 0.0, 1.0, 0.1274, 0.05286, 0.0, 1.0, 0.1274, 0.05286, 0.0, 1.0, 0.1274, 0.05286, 0.0, 1.0, 0.1274, 0.05286, 0.0, 1.0, 0.1274, 0.05286, 0.0, 1.0, 0.0999, 0.04374, 0.0, 1.0, 0.0999, 0.04374, 0.0, 1.0, 0.0999, 0.04374, 0.0, 1.0, 0.0999, 0.04374, 0.0, 1.0, 0.0999, 0.04374, 0.0, 1.0, 0.0999, 0.04374, 0.0, 1.0, 0.0999, 0.04374, 0.0, 1.0, 0.0999, 0.04374, 0.0, 1.0, 0.1274, 0.05286, 0.0, 1.0, 0.1274, 0.05286, 0.0, 1.0, 0.1274, 0.05286, 0.0, 1.0, 0.1274, 0.05286, 0.0, 1.0, 0.2423, 0.2423, 0.2423, 1.0, 0.2423, 0.2423, 0.2423, 1.0, 0.2423, 0.2423, 0.2423, 1.0, 0.2423, 0.2423, 0.2423, 1.0, 0.2423, 0.2423, 0.2423, 1.0, 0.2423, 0.2423, 0.2423, 1.0, 0.2423, 0.2423, 0.2423, 1.0, 0.2423, 0.2423, 0.2423, 1.0, 0.2423, 0.2423, 0.2423, 1.0, 0.2423, 0.2423, 0.2423, 1.0, 0.2423, 0.2423, 0.2423, 1.0, 0.2423, 0.2423, 0.2423, 1.0, 0.2423, 0.2423, 0.2423, 1.0, 0.2423, 0.2423, 0.2423, 1.0, 0.2423, 0.2423, 0.2423, 1.0, 0.2423, 0.2423, 0.2423, 1.0, 0.2423, 0.2423, 0.2423, 1.0, 0.2423, 0.2423, 0.2423, 1.0, 0.2423, 0.2423, 0.2423, 1.0, 0.2423, 0.2423, 0.2423, 1.0, 0.2423, 0.2423, 0.2423, 1.0, 0.2423, 0.2423, 0.2423, 1.0, 0.2423, 0.2423, 0.2423, 1.0, 0.2423, 0.2423, 0.2423, 1.0, 0.2423, 0.2423, 0.2423, 1.0, 0.2423, 0.2423, 0.2423, 1.0, 0.2423, 0.2423, 0.2423, 1.0, 0.2423, 0.2423, 0.2423, 1.0, 0.2423, 0.2423, 0.2423, 1.0, 0.2423, 0.2423, 0.2423, 1.0, 0.2423, 0.2423, 0.2423, 1.0, 0.2423, 0.2423, 0.2423, 1.0, 0.0999, 0.04374, 0.0, 1.0, 0.0999, 0.04374, 0.0, 1.0, 0.0999, 0.04374, 0.0, 1.0, 0.0999, 0.04374, 0.0, 1.0, 0.0999, 0.04374, 0.0, 1.0, 0.0999, 0.04374, 0.0, 1.0, 0.0999, 0.04374, 0.0, 1.0, 0.0999, 0.04374, 0.0, 1.0, 0.0999, 0.04374, 0.0, 1.0, 0.0999, 0.04374, 0.0, 1.0, 0.0999, 0.04374, 0.0, 1.0, 0.0999, 0.04374, 0.0, 1.0, 0.0999, 0.04374, 0.0, 1.0, 0.0999, 0.04374, 0.0, 1.0, 0.0999, 0.04374, 0.0, 1.0, 0.0999, 0.04374, 0.0, 1.0, 0.1274, 0.05286, 0.0, 1.0, 0.1274, 0.05286, 0.0, 1.0, 0.1274, 0.05286, 0.0, 1.0, 0.1274, 0.05286, 0.0, 1.0, 0.1274, 0.05286, 0.0, 1.0, 0.1274, 0.05286, 0.0, 1.0, 0.1274, 0.05286, 0.0, 1.0, 0.1274, 0.05286, 0.0, 1.0, 0.0999, 0.04374, 0.0, 1.0, 0.0999, 0.04374, 0.0, 1.0, 0.0999, 0.04374, 0.0, 1.0, 0.0999, 0.04374, 0.0, 1.0, 0.0999, 0.04374, 0.0, 1.0, 0.0999, 0.04374, 0.0, 1.0, 0.0999, 0.04374, 0.0, 1.0, 0.0999, 0.04374, 0.0, 1.0, 0.1274, 0.05286, 0.0, 1.0, 0.1274, 0.05286, 0.0, 1.0, 0.1274, 0.05286, 0.0, 1.0, 0.1274, 0.05286, 0.0, 1.0, 0.1274, 0.05286, 0.0, 1.0, 0.1274, 0.05286, 0.0, 1.0, 0.1274, 0.05286, 0.0, 1.0, 0.1274, 0.05286, 0.0, 1.0, 0.1274, 0.05286, 0.0, 1.0, 0.1274, 0.05286, 0.0, 1.0, 0.1274, 0.05286, 0.0, 1.0, 0.1274, 0.05286, 0.0, 1.0, 0.1274, 0.05286, 0.0, 1.0, 0.1274, 0.05286, 0.0, 1.0, 0.1274, 0.05286, 0.0, 1.0, 0.1274, 0.05286, 0.0, 1.0, 0.2423, 0.2423, 0.2423, 1.0, 0.2423, 0.2423, 0.2423, 1.0, 0.2423, 0.2423, 0.2423, 1.0, 0.2423, 0.2423, 0.2423, 1.0, 0.2423, 0.2423, 0.2423, 1.0, 0.2423, 0.2423, 0.2423, 1.0, 0.2423, 0.2423, 0.2423, 1.0, 0.2423, 0.2423, 0.2423, 1.0, 0.2423, 0.2423, 0.2423, 1.0, 0.2423, 0.2423, 0.2423, 1.0, 0.2423, 0.2423, 0.2423, 1.0, 0.2423, 0.2423, 0.2423, 1.0, 0.2423, 0.2423, 0.2423, 1.0, 0.2423, 0.2423, 0.2423, 1.0, 0.2423, 0.2423, 0.2423, 1.0, 0.2423, 0.2423, 0.2423, 1.0, 0.2423, 0.2423, 0.2423, 1.0, 0.2423, 0.2423, 0.2423, 1.0, 0.2423, 0.2423, 0.2423, 1.0, 0.2423, 0.2423, 0.2423, 1.0, 0.2423, 0.2423, 0.2423, 1.0, 0.2423, 0.2423, 0.2423, 1.0, 0.2423, 0.2423, 0.2423, 1.0, 0.2423, 0.2423, 0.2423, 1.0, 0.2423, 0.2423, 0.2423, 1.0, 0.2423, 0.2423, 0.2423, 1.0, 0.2423, 0.2423, 0.2423, 1.0, 0.2423, 0.2423, 0.2423, 1.0, 0.2423, 0.2423, 0.2423, 1.0, 0.2423, 0.2423, 0.2423, 1.0, 0.2423, 0.2423, 0.2423, 1.0, 0.2423, 0.2423, 0.2423, 1.0, 0.1274, 0.05286, 0.0, 1.0, 0.1274, 0.05286, 0.0, 1.0, 0.1274, 0.05286, 0.0, 1.0, 0.1274, 0.05286, 0.0, 1.0, 0.0999, 0.04374, 0.0, 1.0, 0.0999, 0.04374, 0.0, 1.0, 0.0999, 0.04374, 0.0, 1.0, 0.0999, 0.04374, 0.0, 1.0, 0.0999, 0.04374, 0.0, 1.0, 0.0999, 0.04374, 0.0, 1.0, 0.0999, 0.04374, 0.0, 1.0, 0.0999, 0.04374, 0.0, 1.0, 0.1274, 0.05286, 0.0, 1.0, 0.1274, 0.05286, 0.0, 1.0, 0.1274, 0.05286, 0.0, 1.0, 0.1274, 0.05286, 0.0, 1.0, 0.1274, 0.05286, 0.0, 1.0, 0.1274, 0.05286, 0.0, 1.0, 0.1274, 0.05286, 0.0, 1.0, 0.1274, 0.05286, 0.0, 1.0, 0.0999, 0.04374, 0.0, 1.0, 0.0999, 0.04374, 0.0, 1.0, 0.0999, 0.04374, 0.0, 1.0, 0.0999, 0.04374, 0.0, 1.0, 0.1274, 0.05286, 0.0, 1.0, 0.1274, 0.05286, 0.0, 1.0, 0.1274, 0.05286, 0.0, 1.0, 0.1274, 0.05286, 0.0, 1.0, 0.0999, 0.04374, 0.0, 1.0, 0.0999, 0.04374, 0.0, 1.0, 0.0999, 0.04374, 0.0, 1.0, 0.0999, 0.04374, 0.0, 1.0, 0.1274, 0.05286, 0.0, 1.0, 0.1274, 0.05286, 0.0, 1.0, 0.1274, 0.05286, 0.0, 1.0, 0.1274, 0.05286, 0.0, 1.0, 0.0999, 0.04374, 0.0, 1.0, 0.0999, 0.04374, 0.0, 1.0, 0.0999, 0.04374, 0.0, 1.0, 0.0999, 0.04374, 0.0, 1.0, 0.0999, 0.04374, 0.0, 1.0, 0.0999, 0.04374, 0.0, 1.0, 0.0999, 0.04374, 0.0, 1.0, 0.0999, 0.04374, 0.0, 1.0, 0.1274, 0.05286, 0.0, 1.0, 0.1274, 0.05286, 0.0, 1.0, 0.1274, 0.05286, 0.0, 1.0, 0.1274, 0.05286, 0.0, 1.0, 0.1274, 0.05286, 0.0, 1.0, 0.1274, 0.05286, 0.0, 1.0, 0.1274, 0.05286, 0.0, 1.0, 0.1274, 0.05286, 0.0, 1.0, 0.0999, 0.04374, 0.0, 1.0, 0.0999, 0.04374, 0.0, 1.0, 0.0999, 0.04374, 0.0, 1.0, 0.0999, 0.04374, 0.0, 1.0, 0.1274, 0.05286, 0.0, 1.0, 0.1274, 0.05286, 0.0, 1.0, 0.1274, 0.05286, 0.0, 1.0, 0.1274, 0.05286, 0.0, 1.0, 0.0999, 0.04374, 0.0, 1.0, 0.0999, 0.04374, 0.0, 1.0, 0.0999, 0.04374, 0.0, 1.0, 0.0999, 0.04374, 0.0, 1.0, 0.1274, 0.05286, 0.0, 1.0, 0.1274, 0.05286, 0.0, 1.0, 0.1274, 0.05286, 0.0, 1.0, 0.1274, 0.05286, 0.0, 1.0, 0.0999, 0.04374, 0.0, 1.0, 0.0999, 0.04374, 0.0, 1.0, 0.0999, 0.04374, 0.0, 1.0, 0.0999, 0.04374, 0.0, 1.0, 0.0999, 0.04374, 0.0, 1.0, 0.0999, 0.04374, 0.0, 1.0, 0.0999, 0.04374, 0.0, 1.0, 0.0999, 0.04374, 0.0, 1.0, 0.1274, 0.05286, 0.0, 1.0, 0.1274, 0.05286, 0.0, 1.0, 0.1274, 0.05286, 0.0, 1.0, 0.1274, 0.05286, 0.0, 1.0, 0.1274, 0.05286, 0.0, 1.0, 0.1274, 0.05286, 0.0, 1.0, 0.1274, 0.05286, 0.0, 1.0, 0.1274, 0.05286, 0.0, 1.0, 0.0999, 0.04374, 0.0, 1.0, 0.0999, 0.04374, 0.0, 1.0, 0.0999, 0.04374, 0.0, 1.0, 0.0999, 0.04374, 0.0, 1.0, 0.1274, 0.05286, 0.0, 1.0, 0.1274, 0.05286, 0.0, 1.0, 0.1274, 0.05286, 0.0, 1.0, 0.1274, 0.05286, 0.0, 1.0, 0.0999, 0.04374, 0.0, 1.0, 0.0999, 0.04374, 0.0, 1.0, 0.0999, 0.04374, 0.0, 1.0, 0.0999, 0.04374, 0.0, 1.0, 0.2423, 0.2423, 0.2423, 1.0, 0.2423, 0.2423, 0.2423, 1.0, 0.2423, 0.2423, 0.2423, 1.0, 0.2423, 0.2423, 0.2423, 1.0, 0.2423, 0.2423, 0.2423, 1.0, 0.2423, 0.2423, 0.2423, 1.0, 0.2423, 0.2423, 0.2423, 1.0, 0.2423, 0.2423, 0.2423, 1.0, 0.2423, 0.2423, 0.2423, 1.0, 0.2423, 0.2423, 0.2423, 1.0, 0.2423, 0.2423, 0.2423, 1.0, 0.2423, 0.2423, 0.2423, 1.0, 0.2423, 0.2423, 0.2423, 1.0, 0.2423, 0.2423, 0.2423, 1.0, 0.2423, 0.2423, 0.2423, 1.0, 0.2423, 0.2423, 0.2423, 1.0, 0.2423, 0.2423, 0.2423, 1.0, 0.2423, 0.2423, 0.2423, 1.0, 0.2423, 0.2423, 0.2423, 1.0, 0.2423, 0.2423, 0.2423, 1.0, 0.2423, 0.2423, 0.2423, 1.0, 0.2423, 0.2423, 0.2423, 1.0, 0.2423, 0.2423, 0.2423, 1.0, 0.2423, 0.2423, 0.2423, 1.0, 0.2423, 0.2423, 0.2423, 1.0, 0.2423, 0.2423, 0.2423, 1.0, 0.2423, 0.2423, 0.2423, 1.0, 0.2423, 0.2423, 0.2423, 1.0, 0.2423, 0.2423, 0.2423, 1.0, 0.2423, 0.2423, 0.2423, 1.0, 0.2423, 0.2423, 0.2423, 1.0, 0.2423, 0.2423, 0.2423, 1.0, 0.0999, 0.04374, 0.0, 1.0, 0.0999, 0.04374, 0.0, 1.0, 0.0999, 0.04374, 0.0, 1.0, 0.0999, 0.04374, 0.0, 1.0, 0.0999, 0.04374, 0.0, 1.0, 0.0999, 0.04374, 0.0, 1.0, 0.0999, 0.04374, 0.0, 1.0, 0.0999, 0.04374, 0.0, 1.0, 0.1274, 0.05286, 0.0, 1.0, 0.1274, 0.05286, 0.0, 1.0, 0.1274, 0.05286, 0.0, 1.0, 0.1274, 0.05286, 0.0, 1.0, 0.1274, 0.05286, 0.0, 1.0, 0.1274, 0.05286, 0.0, 1.0, 0.1274, 0.05286, 0.0, 1.0, 0.1274, 0.05286, 0.0, 1.0, 0.1274, 0.05286, 0.0, 1.0, 0.1274, 0.05286, 0.0, 1.0, 0.1274, 0.05286, 0.0, 1.0, 0.1274, 0.05286, 0.0, 1.0, 0.1274, 0.05286, 0.0, 1.0, 0.1274, 0.05286, 0.0, 1.0, 0.1274, 0.05286, 0.0, 1.0, 0.1274, 0.05286, 0.0, 1.0, 0.0999, 0.04374, 0.0, 1.0, 0.0999, 0.04374, 0.0, 1.0, 0.0999, 0.04374, 0.0, 1.0, 0.0999, 0.04374, 0.0, 1.0, 0.0999, 0.04374, 0.0, 1.0, 0.0999, 0.04374, 0.0, 1.0, 0.0999, 0.04374, 0.0, 1.0, 0.0999, 0.04374, 0.0, 1.0, 0.0999, 0.04374, 0.0, 1.0, 0.0999, 0.04374, 0.0, 1.0, 0.0999, 0.04374, 0.0, 1.0, 0.0999, 0.04374, 0.0, 1.0, 0.0999, 0.04374, 0.0, 1.0, 0.0999, 0.04374, 0.0, 1.0, 0.0999, 0.04374, 0.0, 1.0, 0.0999, 0.04374, 0.0, 1.0, 0.1274, 0.05286, 0.0, 1.0, 0.1274, 0.05286, 0.0, 1.0, 0.1274, 0.05286, 0.0, 1.0, 0.1274, 0.05286, 0.0, 1.0, 0.1274, 0.05286, 0.0, 1.0, 0.1274, 0.05286, 0.0, 1.0, 0.1274, 0.05286, 0.0, 1.0, 0.1274, 0.05286, 0.0, 1.0, 0.1274, 0.05286, 0.0, 1.0, 0.1274, 0.05286, 0.0, 1.0, 0.1274, 0.05286, 0.0, 1.0, 0.1274, 0.05286, 0.0, 1.0, 0.1274, 0.05286, 0.0, 1.0, 0.1274, 0.05286, 0.0, 1.0, 0.1274, 0.05286, 0.0, 1.0, 0.1274, 0.05286, 0.0, 1.0, 0.1274, 0.05286, 0.0, 1.0, 0.1274, 0.05286, 0.0, 1.0, 0.1274, 0.05286, 0.0, 1.0, 0.1274, 0.05286, 0.0, 1.0, 0.1274, 0.05286, 0.0, 1.0, 0.1274, 0.05286, 0.0, 1.0, 0.1274, 0.05286, 0.0, 1.0, 0.1274, 0.05286, 0.0, 1.0, 0.0999, 0.04374, 0.0, 1.0, 0.0999, 0.04374, 0.0, 1.0, 0.0999, 0.04374, 0.0, 1.0, 0.0999, 0.04374, 0.0, 1.0, 0.0999, 0.04374, 0.0, 1.0, 0.0999, 0.04374, 0.0, 1.0, 0.0999, 0.04374, 0.0, 1.0, 0.0999, 0.04374, 0.0, 1.0, 0.0999, 0.04374, 0.0, 1.0, 0.0999, 0.04374, 0.0, 1.0, 0.0999, 0.04374, 0.0, 1.0, 0.0999, 0.04374, 0.0, 1.0, 0.0999, 0.04374, 0.0, 1.0, 0.0999, 0.04374, 0.0, 1.0, 0.0999, 0.04374, 0.0, 1.0, 0.0999, 0.04374, 0.0, 1.0, 0.0999, 0.04374, 0.0, 1.0, 0.0999, 0.04374, 0.0, 1.0, 0.0999, 0.04374, 0.0, 1.0, 0.0999, 0.04374, 0.0, 1.0, 0.0999, 0.04374, 0.0, 1.0, 0.0999, 0.04374, 0.0, 1.0, 0.0999, 0.04374, 0.0, 1.0, 0.0999, 0.04374, 0.0, 1.0, 0.1274, 0.05286, 0.0, 1.0, 0.1274, 0.05286, 0.0, 1.0, 0.1274, 0.05286, 0.0, 1.0, 0.1274, 0.05286, 0.0, 1.0, 0.1274, 0.05286, 0.0, 1.0, 0.1274, 0.05286, 0.0, 1.0, 0.1274, 0.05286, 0.0, 1.0, 0.1274, 0.05286, 0.0, 1.0, 0.1274, 0.05286, 0.0, 1.0, 0.1274, 0.05286, 0.0, 1.0, 0.1274, 0.05286, 0.0, 1.0, 0.1274, 0.05286, 0.0, 1.0, 0.1274, 0.05286, 0.0, 1.0, 0.1274, 0.05286, 0.0, 1.0, 0.1274, 0.05286, 0.0, 1.0, 0.1274, 0.05286, 0.0, 1.0, 0.1274, 0.05286, 0.0, 1.0, 0.1274, 0.05286, 0.0, 1.0, 0.1274, 0.05286, 0.0, 1.0, 0.1274, 0.05286, 0.0, 1.0, 0.1274, 0.05286, 0.0, 1.0, 0.1274, 0.05286, 0.0, 1.0, 0.1274, 0.05286, 0.0, 1.0, 0.1274, 0.05286, 0.0, 1.0, 0.0999, 0.04374, 0.0, 1.0, 0.0999, 0.04374, 0.0, 1.0, 0.0999, 0.04374, 0.0, 1.0, 0.0999, 0.04374, 0.0, 1.0, 0.0999, 0.04374, 0.0, 1.0, 0.0999, 0.04374, 0.0, 1.0, 0.0999, 0.04374, 0.0, 1.0, 0.0999, 0.04374, 0.0, 1.0, 0.0999, 0.04374, 0.0, 1.0, 0.0999, 0.04374, 0.0, 1.0, 0.0999, 0.04374, 0.0, 1.0, 0.0999, 0.04374, 0.0, 1.0, 0.0999, 0.04374, 0.0, 1.0, 0.0999, 0.04374, 0.0, 1.0, 0.0999, 0.04374, 0.0, 1.0, 0.0999, 0.04374, 0.0, 1.0, 0.0999, 0.04374, 0.0, 1.0, 0.0999, 0.04374, 0.0, 1.0, 0.0999, 0.04374, 0.0, 1.0, 0.0999, 0.04374, 0.0, 1.0, 0.0999, 0.04374, 0.0, 1.0, 0.0999, 0.04374, 0.0, 1.0, 0.0999, 0.04374, 0.0, 1.0, 0.0999, 0.04374, 0.0, 1.0, 0.1274, 0.05286, 0.0, 1.0, 0.1274, 0.05286, 0.0, 1.0, 0.1274, 0.05286, 0.0, 1.0, 0.1274, 0.05286, 0.0, 1.0, 0.1274, 0.05286, 0.0, 1.0, 0.1274, 0.05286, 0.0, 1.0, 0.1274, 0.05286, 0.0, 1.0, 0.1274, 0.05286, 0.0, 1.0, 0.1274, 0.05286, 0.0, 1.0, 0.1274, 0.05286, 0.0, 1.0, 0.1274, 0.05286, 0.0, 1.0, 0.1274, 0.05286, 0.0, 1.0, 0.1274, 0.05286, 0.0, 1.0, 0.1274, 0.05286, 0.0, 1.0, 0.1274, 0.05286, 0.0, 1.0, 0.1274, 0.05286, 0.0, 1.0, 0.2423, 0.2423, 0.2423, 1.0, 0.2423, 0.2423, 0.2423, 1.0, 0.2423, 0.2423, 0.2423, 1.0, 0.2423, 0.2423, 0.2423, 1.0, 0.2423, 0.2423, 0.2423, 1.0, 0.2423, 0.2423, 0.2423, 1.0, 0.2423, 0.2423, 0.2423, 1.0, 0.2423, 0.2423, 0.2423, 1.0, 0.2423, 0.2423, 0.2423, 1.0, 0.2423, 0.2423, 0.2423, 1.0, 0.2423, 0.2423, 0.2423, 1.0, 0.2423, 0.2423, 0.2423, 1.0, 0.2423, 0.2423, 0.2423, 1.0, 0.2423, 0.2423, 0.2423, 1.0, 0.2423, 0.2423, 0.2423, 1.0, 0.2423, 0.2423, 0.2423, 1.0, 0.2423, 0.2423, 0.2423, 1.0, 0.2423, 0.2423, 0.2423, 1.0, 0.2423, 0.2423, 0.2423, 1.0, 0.2423, 0.2423, 0.2423, 1.0, 0.2423, 0.2423, 0.2423, 1.0, 0.2423, 0.2423, 0.2423, 1.0, 0.2423, 0.2423, 0.2423, 1.0, 0.2423, 0.2423, 0.2423, 1.0, 0.2423, 0.2423, 0.2423, 1.0, 0.2423, 0.2423, 0.2423, 1.0, 0.2423, 0.2423, 0.2423, 1.0, 0.2423, 0.2423, 0.2423, 1.0, 0.2423, 0.2423, 0.2423, 1.0, 0.2423, 0.2423, 0.2423, 1.0, 0.2423, 0.2423, 0.2423, 1.0, 0.2423, 0.2423, 0.2423, 1.0, 0.2423, 0.2423, 0.2423, 1.0, 0.2423, 0.2423, 0.2423, 1.0, 0.2423, 0.2423, 0.2423, 1.0, 0.2423, 0.2423, 0.2423, 1.0, 0.2423, 0.2423, 0.2423, 1.0, 0.2423, 0.2423, 0.2423, 1.0, 0.2423, 0.2423, 0.2423, 1.0, 0.2423, 0.2423, 0.2423, 1.0, 0.2423, 0.2423, 0.2423, 1.0, 0.2423, 0.2423, 0.2423, 1.0, 0.2423, 0.2423, 0.2423, 1.0, 0.2423, 0.2423, 0.2423, 1.0, 0.2423, 0.2423, 0.2423, 1.0, 0.2423, 0.2423, 0.2423, 1.0, 0.2423, 0.2423, 0.2423, 1.0, 0.2423, 0.2423, 0.2423, 1.0, 0.2423, 0.2423, 0.2423, 1.0, 0.2423, 0.2423, 0.2423, 1.0, 0.2423, 0.2423, 0.2423, 1.0, 0.2423, 0.2423, 0.2423, 1.0, 0.2423, 0.2423, 0.2423, 1.0, 0.2423, 0.2423, 0.2423, 1.0, 0.2423, 0.2423, 0.2423, 1.0, 0.2423, 0.2423, 0.2423, 1.0, 0.2423, 0.2423, 0.2423, 1.0, 0.2423, 0.2423, 0.2423, 1.0, 0.2423, 0.2423, 0.2423, 1.0, 0.2423, 0.2423, 0.2423, 1.0, 0.2423, 0.2423, 0.2423, 1.0, 0.2423, 0.2423, 0.2423, 1.0, 0.2423, 0.2423, 0.2423, 1.0, 0.2423, 0.2423, 0.2423, 1.0, 0.2423, 0.2423, 0.2423, 1.0, 0.2423, 0.2423, 0.2423, 1.0, 0.2423, 0.2423, 0.2423, 1.0, 0.2423, 0.2423, 0.2423, 1.0, 0.2423, 0.2423, 0.2423, 1.0, 0.2423, 0.2423, 0.2423, 1.0, 0.2423, 0.2423, 0.2423, 1.0, 0.2423, 0.2423, 0.2423, 1.0, 0.2423, 0.2423, 0.2423, 1.0, 0.2423, 0.2423, 0.2423, 1.0, 0.2423, 0.2423, 0.2423, 1.0, 0.2423, 0.2423, 0.2423, 1.0, 0.2423, 0.2423, 0.2423, 1.0, 0.2423, 0.2423, 0.2423, 1.0, 0.2423, 0.2423, 0.2423, 1.0, 0.2423, 0.2423, 0.2423, 1.0, 0.2423, 0.2423, 0.2423, 1.0, 0.2423, 0.2423, 0.2423, 1.0, 0.2423, 0.2423, 0.2423, 1.0, 0.2423, 0.2423, 0.2423, 1.0, 0.2423, 0.2423, 0.2423, 1.0, 0.2423, 0.2423, 0.2423, 1.0, 0.2423, 0.2423, 0.2423, 1.0, 0.2423, 0.2423, 0.2423, 1.0, 0.2423, 0.2423, 0.2423, 1.0, 0.2423, 0.2423, 0.2423, 1.0, 0.2423, 0.2423, 0.2423, 1.0, 0.2423, 0.2423, 0.2423, 1.0, 0.2423, 0.2423, 0.2423, 1.0, 0.2423, 0.2423, 0.2423, 1.0, 0.2423, 0.2423, 0.2423, 1.0, 0.2423, 0.2423, 0.2423, 1.0, 0.2423, 0.2423, 0.2423, 1.0, 0.2423, 0.2423, 0.2423, 1.0, 0.2423, 0.2423, 0.2423, 1.0, 0.2423, 0.2423, 0.2423, 1.0, 0.2423, 0.2423, 0.2423, 1.0, 0.2423, 0.2423, 0.2423, 1.0, 0.2423, 0.2423, 0.2423, 1.0, 0.2423, 0.2423, 0.2423, 1.0, 0.2423, 0.2423, 0.2423, 1.0, 0.2423, 0.2423, 0.2423, 1.0, 0.2423, 0.2423, 0.2423, 1.0, 0.2423, 0.2423, 0.2423, 1.0, 0.2423, 0.2423, 0.2423, 1.0, 0.2423, 0.2423, 0.2423, 1.0, 0.2423, 0.2423, 0.2423, 1.0, 0.2423, 0.2423, 0.2423, 1.0, 0.2423, 0.2423, 0.2423, 1.0, 0.2423, 0.2423, 0.2423, 1.0, 0.2423, 0.2423, 0.2423, 1.0, 0.2423, 0.2423, 0.2423, 1.0, 0.2423, 0.2423, 0.2423, 1.0, 0.2423, 0.2423, 0.2423, 1.0, 0.2423, 0.2423, 0.2423, 1.0, 0.2423, 0.2423, 0.2423, 1.0, 0.2423, 0.2423, 0.2423, 1.0, 0.2423, 0.2423, 0.2423, 1.0, 0.2423, 0.2423, 0.2423, 1.0, 0.2423, 0.2423, 0.2423, 1.0, 0.2423, 0.2423, 0.2423, 1.0, 0.2423, 0.2423, 0.2423, 1.0, 0.2423, 0.2423, 0.2423, 1.0, 0.2423, 0.2423, 0.2423, 1.0, 0.2423, 0.2423, 0.2423, 1.0, 0.2423, 0.2423, 0.2423, 1.0, 0.2423, 0.2423, 0.2423, 1.0, 0.2423, 0.2423, 0.2423, 1.0, 0.2423, 0.2423, 0.2423, 1.0, 0.2423, 0.2423, 0.2423, 1.0, 0.2423, 0.2423, 0.2423, 1.0, 0.2423, 0.2423, 0.2423, 1.0, 0.2423, 0.2423, 0.2423, 1.0, 0.2423, 0.2423, 0.2423, 1.0, 0.2423, 0.2423, 0.2423, 1.0, 0.2423, 0.2423, 0.2423, 1.0, 0.2423, 0.2423, 0.2423, 1.0, 0.2423, 0.2423, 0.2423, 1.0, 0.2423, 0.2423, 0.2423, 1.0, 0.2423, 0.2423, 0.2423, 1.0, 0.2423, 0.2423, 0.2423, 1.0, 0.2423, 0.2423, 0.2423, 1.0, 0.2423, 0.2423, 0.2423, 1.0, 0.2423, 0.2423, 0.2423, 1.0, 0.2423, 0.2423, 0.2423, 1.0, 0.2423, 0.2423, 0.2423, 1.0, 0.2423, 0.2423, 0.2423, 1.0, 0.2423, 0.2423, 0.2423, 1.0, 0.2423, 0.2423, 0.2423, 1.0, 0.2423, 0.2423, 0.2423, 1.0, 0.2423, 0.2423, 0.2423, 1.0, 0.2423, 0.2423, 0.2423, 1.0, 0.2423, 0.2423, 0.2423, 1.0, 0.2423, 0.2423, 0.2423, 1.0, 0.2423, 0.2423, 0.2423, 1.0, 0.2423, 0.2423, 0.2423, 1.0, 0.0999, 0.04374, 0.0, 1.0, 0.0999, 0.04374, 0.0, 1.0, 0.0999, 0.04374, 0.0, 1.0, 0.0999, 0.04374, 0.0, 1.0, 0.0999, 0.04374, 0.0, 1.0, 0.0999, 0.04374, 0.0, 1.0, 0.0999, 0.04374, 0.0, 1.0, 0.0999, 0.04374, 0.0, 1.0, 0.0999, 0.04374, 0.0, 1.0, 0.0999, 0.04374, 0.0, 1.0, 0.0999, 0.04374, 0.0, 1.0, 0.0999, 0.04374, 0.0, 1.0, 0.0999, 0.04374, 0.0, 1.0, 0.0999, 0.04374, 0.0, 1.0, 0.0999, 0.04374, 0.0, 1.0, 0.0999, 0.04374, 0.0, 1.0, 0.1274, 0.05286, 0.0, 1.0, 0.1274, 0.05286, 0.0, 1.0, 0.1274, 0.05286, 0.0, 1.0, 0.1274, 0.05286, 0.0, 1.0, 0.1274, 0.05286, 0.0, 1.0, 0.1274, 0.05286, 0.0, 1.0, 0.1274, 0.05286, 0.0, 1.0, 0.1274, 0.05286, 0.0, 1.0, 0.1274, 0.05286, 0.0, 1.0, 0.1274, 0.05286, 0.0, 1.0, 0.1274, 0.05286, 0.0, 1.0, 0.1274, 0.05286, 0.0, 1.0, 0.1274, 0.05286, 0.0, 1.0, 0.1274, 0.05286, 0.0, 1.0, 0.1274, 0.05286, 0.0, 1.0, 0.1274, 0.05286, 0.0, 1.0, 0.1274, 0.05286, 0.0, 1.0, 0.1274, 0.05286, 0.0, 1.0, 0.1274, 0.05286, 0.0, 1.0, 0.1274, 0.05286, 0.0, 1.0, 0.1274, 0.05286, 0.0, 1.0, 0.1274, 0.05286, 0.0, 1.0, 0.1274, 0.05286, 0.0, 1.0, 0.1274, 0.05286, 0.0, 1.0, 0.0999, 0.04374, 0.0, 1.0, 0.0999, 0.04374, 0.0, 1.0, 0.0999, 0.04374, 0.0, 1.0, 0.0999, 0.04374, 0.0, 1.0, 0.0999, 0.04374, 0.0, 1.0, 0.0999, 0.04374, 0.0, 1.0, 0.0999, 0.04374, 0.0, 1.0, 0.0999, 0.04374, 0.0, 1.0, 0.0999, 0.04374, 0.0, 1.0, 0.0999, 0.04374, 0.0, 1.0, 0.0999, 0.04374, 0.0, 1.0, 0.0999, 0.04374, 0.0, 1.0, 0.0999, 0.04374, 0.0, 1.0, 0.0999, 0.04374, 0.0, 1.0, 0.0999, 0.04374, 0.0, 1.0, 0.0999, 0.04374, 0.0, 1.0, 0.0999, 0.04374, 0.0, 1.0, 0.0999, 0.04374, 0.0, 1.0, 0.0999, 0.04374, 0.0, 1.0, 0.0999, 0.04374, 0.0, 1.0, 0.0999, 0.04374, 0.0, 1.0, 0.0999, 0.04374, 0.0, 1.0, 0.0999, 0.04374, 0.0, 1.0, 0.0999, 0.04374, 0.0, 1.0, 0.1274, 0.05286, 0.0, 1.0, 0.1274, 0.05286, 0.0, 1.0, 0.1274, 0.05286, 0.0, 1.0, 0.1274, 0.05286, 0.0, 1.0, 0.1274, 0.05286, 0.0, 1.0, 0.1274, 0.05286, 0.0, 1.0, 0.1274, 0.05286, 0.0, 1.0, 0.1274, 0.05286, 0.0, 1.0, 0.1274, 0.05286, 0.0, 1.0, 0.1274, 0.05286, 0.0, 1.0, 0.1274, 0.05286, 0.0, 1.0, 0.1274, 0.05286, 0.0, 1.0, 0.1274, 0.05286, 0.0, 1.0, 0.1274, 0.05286, 0.0, 1.0, 0.1274, 0.05286, 0.0, 1.0, 0.1274, 0.05286, 0.0, 1.0, 0.1274, 0.05286, 0.0, 1.0, 0.1274, 0.05286, 0.0, 1.0, 0.1274, 0.05286, 0.0, 1.0, 0.1274, 0.05286, 0.0, 1.0, 0.1274, 0.05286, 0.0, 1.0, 0.1274, 0.05286, 0.0, 1.0, 0.1274, 0.05286, 0.0, 1.0, 0.1274, 0.05286, 0.0, 1.0, 0.0999, 0.04374, 0.0, 1.0, 0.0999, 0.04374, 0.0, 1.0, 0.0999, 0.04374, 0.0, 1.0, 0.0999, 0.04374, 0.0, 1.0, 0.0999, 0.04374, 0.0, 1.0, 0.0999, 0.04374, 0.0, 1.0, 0.0999, 0.04374, 0.0, 1.0, 0.0999, 0.04374, 0.0, 1.0, 0.0999, 0.04374, 0.0, 1.0, 0.0999, 0.04374, 0.0, 1.0, 0.0999, 0.04374, 0.0, 1.0, 0.0999, 0.04374, 0.0, 1.0, 0.0999, 0.04374, 0.0, 1.0, 0.0999, 0.04374, 0.0, 1.0, 0.0999, 0.04374, 0.0, 1.0, 0.0999, 0.04374, 0.0, 1.0, 0.0999, 0.04374, 0.0, 1.0, 0.0999, 0.04374, 0.0, 1.0, 0.0999, 0.04374, 0.0, 1.0, 0.0999, 0.04374, 0.0, 1.0, 0.0999, 0.04374, 0.0, 1.0, 0.0999, 0.04374, 0.0, 1.0, 0.0999, 0.04374, 0.0, 1.0, 0.0999, 0.04374, 0.0, 1.0, 0.1274, 0.05286, 0.0, 1.0, 0.1274, 0.05286, 0.0, 1.0, 0.1274, 0.05286, 0.0, 1.0, 0.1274, 0.05286, 0.0, 1.0, 0.1274, 0.05286, 0.0, 1.0, 0.1274, 0.05286, 0.0, 1.0, 0.1274, 0.05286, 0.0, 1.0, 0.1274, 0.05286, 0.0, 1.0, 0.1274, 0.05286, 0.0, 1.0, 0.1274, 0.05286, 0.0, 1.0, 0.1274, 0.05286, 0.0, 1.0, 0.1274, 0.05286, 0.0, 1.0, 0.1274, 0.05286, 0.0, 1.0, 0.1274, 0.05286, 0.0, 1.0, 0.1274, 0.05286, 0.0, 1.0, 0.1274, 0.05286, 0.0, 1.0])
me_barrel01_001.use_remesh_preserve_volume = False
me_barrel01_001.use_remesh_preserve_attributes = False
me_barrel01_001.use_mirror_vertex_groups = False
me_barrel01_001.update()

# ---- objects
ob_barrel01_001 = bpy.data.objects.new('barrel01.001', me_barrel01_001)

# ---- transforms, parenting, visibility, modifiers, constraints
ob_barrel01_001.location = (0.0, 0.0, 0.0)
ob_barrel01_001.lineart.crease_threshold = 0.0

# ---- collection membership
col_collection_1.objects.link(ob_barrel01_001)

# ---- scene / render settings (as saved in the file)
scene.frame_start = 1; scene.frame_end = 250; scene.frame_set(1)
scene.render.engine = 'BLENDER_EEVEE_NEXT'
scene.render.resolution_percentage = 50
scene.render.dither_intensity = 0.0
scene.cycles.use_denoising = False
scene.cycles.samples = 128
scene.cycles.sampling_pattern = 'TABULATED_SOBOL'
scene.cycles.use_adaptive_sampling = False
scene.cycles.use_light_tree = False
scene.cycles.blur_glossy = 0.0
scene.cycles.sample_clamp_indirect = 0.0
scene.view_settings.view_transform = 'Standard'
bpy.context.view_layer.update()

# ---- added for rendering (the .blend has no active camera and no usable light): camera, sun
cam_auto = bpy.data.cameras.new('AutoCamera')
cam_auto.lens = 50.0
cam_auto.sensor_width = 36.0
cam_auto.clip_end = 1000.0
ob_auto_camera = bpy.data.objects.new('AutoCamera', cam_auto)
scene.collection.objects.link(ob_auto_camera)
ob_auto_camera.location = (1.23093, -1.47712, 1.33475)
ob_auto_camera.rotation_euler = (1.09748, -7.21219e-08, 0.694738)
scene.camera = ob_auto_camera
light_auto_sun = bpy.data.lights.new('AutoSun', 'SUN')
light_auto_sun.energy = 3.0
light_auto_sun.angle = 0.0523599
ob_auto_sun = bpy.data.objects.new('AutoSun', light_auto_sun)
scene.collection.objects.link(ob_auto_sun)
ob_auto_sun.rotation_euler = (0.872665, 0.174533, 0.523599)
bpy.context.view_layer.update()
